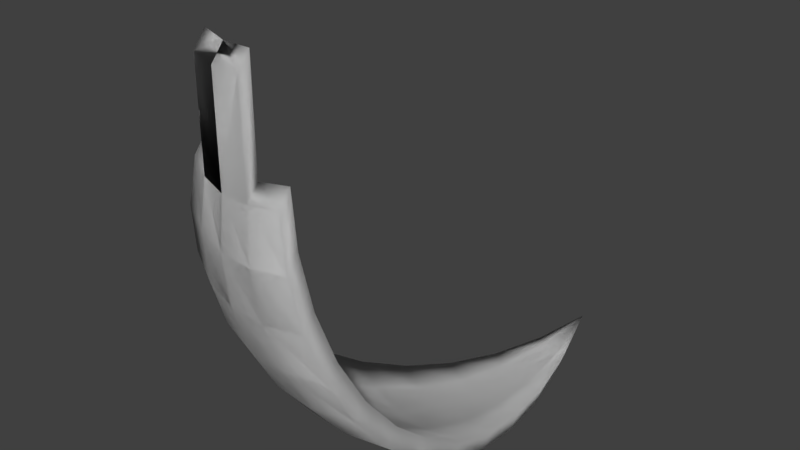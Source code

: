 # Source: roundleaf.blend  (saved by Blender 2.78.0; exported with 4.5.12 LTS)
import bpy
from mathutils import Matrix  # noqa: F401  (used for matrix-valued properties, if any)

bpy.ops.wm.read_factory_settings(use_empty=True)
scene = bpy.context.scene
scene.name = 'Scene'

# ---- collections
col_collection_1 = bpy.data.collections.new('Collection 1'); scene.collection.children.link(col_collection_1)

# ---- world
world_world = bpy.data.worlds.new('World'); scene.world = world_world
world_world.color = (0.05088, 0.05088, 0.05088)
world_world.use_sun_shadow = False
world_world.sun_shadow_jitter_overblur = 0.0
world_world.cycles.sampling_method = 'MANUAL'

# ---- meshes
me_sphere = bpy.data.meshes.new('Sphere')
me_sphere.from_pydata([(0.02958, 0.4783, 0.1366), (0.507, 1.072, -0.1607), (0.2189, 0.9496, -0.1447), (0.1466, 0.2107, 0.459), (0.6197, 0.6925, -0.04501), (-0.1772, 0.2781, 0.8676), (0.4278, 1.494, -0.09255), (0.5881, 0.3779, 0.1836), (0.3897, 0.1413, 1.074), (0.00502, 0.8563, -0.06363), (-0.1796, 0.457, 0.3153), (0.5973, 1.266, -0.1328), (0.45, 1.28, -0.153), (0.614, 1.071, -0.1404), (-0.04326, 0.2203, 0.6516), (0.08226, 0.6185, 0.01015), (0.497, 1.462, -0.09846), (0.2535, 0.1427, 1.049), (0.572, 1.455, -0.08818), (0.4854, 0.8786, -0.1366), (0.1748, 0.2966, 0.285), (0.1462, 0.7776, -0.08484), (0.3671, 0.262, 0.3012), (0.5241, 0.1749, 0.5106), (0.4829, 0.1257, 0.6958), (-0.2009, 0.3681, 0.4886), (0.2997, 0.7229, -0.0888), (0.5392, 1.631, -0.008277), (0.1175, 0.1671, 1.037), (0.2773, 0.116, 0.8559), (-0.1331, 0.2806, 1.059), (0.2535, 0.1427, 1.457), (0.3144, 1.341, -0.1414), (0.09887, 1.016, -0.1266), (0.4002, 1.091, -0.1697), (0.2528, 0.5577, 0.005747), (0.1174, 0.1447, 0.8424), (0.6216, 0.8772, -0.1108), (0.1175, 0.1671, 1.446), (0.3794, 1.305, -0.1511), (0.5597, 0.2601, 0.3377), (0.4595, 0.6941, -0.07535), (0.3049, 0.1275, 0.6621), (-0.01301, 0.2137, 1.449), (0.3992, 0.3798, 0.1478), (-0.009809, 0.3624, 0.2897), (0.2033, 1.18, -0.1529), (0.5236, 1.267, -0.1468), (0.3352, 0.1768, 0.4748), (0.6084, 0.524, 0.0544), (-0.0746, 0.7059, 0.03372), (0.2106, 0.4137, 0.132), (0.5345, 1.456, -0.0953), (-0.03441, 0.2753, 0.4636), (0.1273, 0.1594, 0.6472), (0.4304, 0.5257, 0.02069), (-0.2001, 0.3077, 0.6751), (0.2977, 1.128, -0.1671), (0.3494, 0.903, -0.148), (0.4609, 1.475, -0.09753), (0.4375, 0.1144, 0.8862), (-0.01301, 0.2137, 1.041), (-0.1369, 0.5711, 0.1617), (-0.03604, 0.1995, 0.8464), (0.2444, 0.0998, 0.9838), (0.2444, 0.0998, 1.392), (-0.02211, 0.1708, 0.9757), (-0.02211, 0.1708, 1.384), (0.1084, 0.1242, 1.381), (0.1084, 0.1242, 0.9723), (-0.04514, 0.1566, 0.7815), (0.1083, 0.1018, 0.7776), (0.5301, 1.588, -0.0731), (0.5629, 1.412, -0.153), (0.5254, 1.413, -0.1601), (0.4879, 1.419, -0.1633), (0.02049, 0.4354, 0.07181), (-0.146, 0.5282, 0.09683), (0.07316, 0.5756, -0.05468), (-0.0837, 0.663, -0.03111), (0.1371, 0.7347, -0.1497), (-0.004079, 0.8134, -0.1284), (0.2098, 0.9067, -0.2095), (0.08977, 0.9736, -0.1915), (0.2886, 1.085, -0.2319), (0.1942, 1.137, -0.2177), (-0.05236, 0.1774, 0.5867), (-0.2092, 0.2648, 0.6103), (0.3703, 1.262, -0.216), (0.3053, 1.298, -0.2062), (-0.1887, 0.4141, 0.2504), (-0.01891, 0.3195, 0.2249), (-0.04351, 0.2324, 0.3988), (-0.21, 0.3252, 0.4238), (0.4518, 1.432, -0.1624), (0.4187, 1.451, -0.1574), (-0.1863, 0.2352, 0.8028), (-0.1422, 0.2377, 0.9937), (0.5993, 0.4811, -0.01042), (0.4213, 0.4829, -0.04413), (0.6106, 0.6497, -0.1098), (0.4504, 0.6513, -0.1402), (0.3806, 0.09844, 1.01), (0.6125, 0.8343, -0.1756), (0.4763, 0.8357, -0.2014), (0.4284, 0.07149, 0.8214), (0.2682, 0.07309, 0.791), (0.6049, 1.028, -0.2053), (0.4979, 1.029, -0.2255), (0.4738, 0.08283, 0.631), (0.2958, 0.08461, 0.5973), (0.5882, 1.223, -0.1976), (0.5145, 1.224, -0.2116), (0.515, 0.132, 0.4458), (0.3261, 0.1339, 0.41), (0.3901, 0.337, 0.083), (0.579, 0.3351, 0.1188), (0.5506, 0.2172, 0.2728), (0.358, 0.2191, 0.2363), (0.4409, 1.237, -0.2178), (0.1375, 0.1678, 0.3941), (0.1657, 0.2537, 0.2202), (0.2015, 0.3708, 0.06714), (0.2437, 0.5148, -0.05907), (0.2906, 0.68, -0.1536), (0.3911, 1.048, -0.2345), (0.3403, 0.8601, -0.2129), (0.1182, 0.1165, 0.5823), (0.2535, 0.1427, 1.049), (0.2535, 0.1427, 1.457), (-0.01301, 0.2137, 1.041), (-0.01301, 0.2137, 1.449), (0.1175, 0.1671, 1.446), (0.1175, 0.1671, 1.037), (-0.03604, 0.1995, 0.8464), (0.1174, 0.1447, 0.8424), (0.5392, 1.631, -0.008277), (0.572, 1.455, -0.08818), (0.5345, 1.456, -0.0953), (0.497, 1.462, -0.09846), (0.02958, 0.4783, 0.1366), (-0.1369, 0.5711, 0.1617), (0.08226, 0.6185, 0.01015), (-0.0746, 0.7059, 0.03372), (0.1462, 0.7776, -0.08484), (0.00502, 0.8563, -0.06363), (0.2189, 0.9496, -0.1447), (0.09887, 1.016, -0.1266), (0.2977, 1.128, -0.1671), (0.2033, 1.18, -0.1529), (-0.04326, 0.2203, 0.6516), (-0.2001, 0.3077, 0.6751), (0.3794, 1.305, -0.1511), (0.3144, 1.341, -0.1414), (-0.1796, 0.457, 0.3153), (-0.009809, 0.3624, 0.2897), (-0.03441, 0.2753, 0.4636), (-0.2009, 0.3681, 0.4886), (0.4609, 1.475, -0.09753), (0.4278, 1.494, -0.09255), (-0.1772, 0.2781, 0.8676), (-0.1331, 0.2806, 1.059), (0.6084, 0.524, 0.0544), (0.4304, 0.5257, 0.02069), (0.6197, 0.6925, -0.04501), (0.4595, 0.6941, -0.07535), (0.3897, 0.1413, 1.074), (0.6216, 0.8772, -0.1108), (0.4854, 0.8786, -0.1366), (0.4375, 0.1144, 0.8862), (0.2773, 0.116, 0.8559), (0.614, 1.071, -0.1404), (0.507, 1.072, -0.1607), (0.4829, 0.1257, 0.6958), (0.3049, 0.1275, 0.6621), (0.5973, 1.266, -0.1328), (0.5236, 1.267, -0.1468), (0.5241, 0.1749, 0.5106), (0.3352, 0.1768, 0.4748), (0.3992, 0.3798, 0.1478), (0.5881, 0.3779, 0.1836), (0.5597, 0.2601, 0.3377), (0.3671, 0.262, 0.3012), (0.45, 1.28, -0.153), (0.1466, 0.2107, 0.459), (0.1748, 0.2966, 0.285), (0.2106, 0.4137, 0.132), (0.2528, 0.5577, 0.005747), (0.2997, 0.7229, -0.0888), (0.4002, 1.091, -0.1697), (0.3494, 0.903, -0.148), (0.1273, 0.1594, 0.6472), (0.2444, 0.0998, 0.9838), (0.2444, 0.0998, 1.392), (-0.02211, 0.1708, 0.9757), (-0.02211, 0.1708, 1.384), (0.1084, 0.1242, 1.381), (0.1084, 0.1242, 0.9723), (-0.04514, 0.1566, 0.7815), (0.1083, 0.1018, 0.7776), (0.5301, 1.588, -0.0731), (0.5629, 1.412, -0.153), (0.5254, 1.413, -0.1601), (0.4879, 1.419, -0.1633), (0.02049, 0.4354, 0.07181), (-0.146, 0.5282, 0.09683), (0.07316, 0.5756, -0.05468), (-0.0837, 0.663, -0.03111), (0.1371, 0.7347, -0.1497), (-0.004079, 0.8134, -0.1284), (0.2098, 0.9067, -0.2095), (0.08977, 0.9736, -0.1915), (0.2886, 1.085, -0.2319), (0.1942, 1.137, -0.2177), (-0.05236, 0.1774, 0.5867), (-0.2092, 0.2648, 0.6103), (0.3703, 1.262, -0.216), (0.3053, 1.298, -0.2062), (-0.1887, 0.4141, 0.2504), (-0.01891, 0.3195, 0.2249), (-0.04351, 0.2324, 0.3988), (-0.21, 0.3252, 0.4238), (0.4518, 1.432, -0.1624), (0.4187, 1.451, -0.1574), (-0.1863, 0.2352, 0.8028), (-0.1422, 0.2377, 0.9937), (0.5993, 0.4811, -0.01042), (0.4213, 0.4829, -0.04413), (0.6106, 0.6497, -0.1098), (0.4504, 0.6513, -0.1402), (0.3806, 0.09844, 1.01), (0.6125, 0.8343, -0.1756), (0.4763, 0.8357, -0.2014), (0.4284, 0.07149, 0.8214), (0.2682, 0.07309, 0.791), (0.6049, 1.028, -0.2053), (0.4979, 1.029, -0.2255), (0.4738, 0.08283, 0.631), (0.2958, 0.08461, 0.5973), (0.5882, 1.223, -0.1976), (0.5145, 1.224, -0.2116), (0.515, 0.132, 0.4458), (0.3261, 0.1339, 0.41), (0.3901, 0.337, 0.083), (0.579, 0.3351, 0.1188), (0.5506, 0.2172, 0.2728), (0.358, 0.2191, 0.2363), (0.4409, 1.237, -0.2178), (0.1375, 0.1678, 0.3941), (0.1657, 0.2537, 0.2202), (0.2015, 0.3708, 0.06714), (0.2437, 0.5148, -0.05907), (0.2906, 0.68, -0.1536), (0.3911, 1.048, -0.2345), (0.3403, 0.8601, -0.2129), (0.1182, 0.1165, 0.5823), (0.2535, 0.1427, 1.049), (0.2535, 0.1427, 1.457), (-0.01301, 0.2137, 1.041), (-0.01301, 0.2137, 1.449), (0.1175, 0.1671, 1.446), (0.1175, 0.1671, 1.037), (-0.03604, 0.1995, 0.8464), (0.1174, 0.1447, 0.8424), (0.5392, 1.631, -0.008277), (0.572, 1.455, -0.08818), (0.5345, 1.456, -0.0953), (0.497, 1.462, -0.09846), (0.02958, 0.4783, 0.1366), (-0.1369, 0.5711, 0.1617), (0.08226, 0.6185, 0.01015), (-0.0746, 0.7059, 0.03372), (0.1462, 0.7776, -0.08484), (0.00502, 0.8563, -0.06363), (0.2189, 0.9496, -0.1447), (0.09887, 1.016, -0.1266), (0.2977, 1.128, -0.1671), (0.2033, 1.18, -0.1529), (-0.04326, 0.2203, 0.6516), (-0.2001, 0.3077, 0.6751), (0.3794, 1.305, -0.1511), (0.3144, 1.341, -0.1414), (-0.1796, 0.457, 0.3153), (-0.009809, 0.3624, 0.2897), (-0.03441, 0.2753, 0.4636), (-0.2009, 0.3681, 0.4886), (0.4609, 1.475, -0.09753), (0.4278, 1.494, -0.09255), (-0.1772, 0.2781, 0.8676), (-0.1331, 0.2806, 1.059), (0.6084, 0.524, 0.0544), (0.4304, 0.5257, 0.02069), (0.6197, 0.6925, -0.04501), (0.4595, 0.6941, -0.07535), (0.3897, 0.1413, 1.074), (0.6216, 0.8772, -0.1108), (0.4854, 0.8786, -0.1366), (0.4375, 0.1144, 0.8862), (0.2773, 0.116, 0.8559), (0.614, 1.071, -0.1404), (0.507, 1.072, -0.1607), (0.4829, 0.1257, 0.6958), (0.3049, 0.1275, 0.6621), (0.5973, 1.266, -0.1328), (0.5236, 1.267, -0.1468), (0.5241, 0.1749, 0.5106), (0.3352, 0.1768, 0.4748), (0.3992, 0.3798, 0.1478), (0.5881, 0.3779, 0.1836), (0.5597, 0.2601, 0.3377), (0.3671, 0.262, 0.3012), (0.45, 1.28, -0.153), (0.1466, 0.2107, 0.459), (0.1748, 0.2966, 0.285), (0.2106, 0.4137, 0.132), (0.2528, 0.5577, 0.005747), (0.2997, 0.7229, -0.0888), (0.4002, 1.091, -0.1697), (0.3494, 0.903, -0.148), (0.1273, 0.1594, 0.6472), (0.2444, 0.0998, 0.9838), (0.2444, 0.0998, 1.392), (-0.02211, 0.1708, 0.9757), (-0.02211, 0.1708, 1.384), (0.1084, 0.1242, 1.381), (0.1084, 0.1242, 0.9723), (-0.04514, 0.1566, 0.7815), (0.1083, 0.1018, 0.7776), (0.5301, 1.588, -0.0731), (0.5629, 1.412, -0.153), (0.5254, 1.413, -0.1601), (0.4879, 1.419, -0.1633), (0.02049, 0.4354, 0.07181), (-0.146, 0.5282, 0.09683), (0.07316, 0.5756, -0.05468), (-0.0837, 0.663, -0.03111), (0.1371, 0.7347, -0.1497), (-0.004079, 0.8134, -0.1284), (0.2098, 0.9067, -0.2095), (0.08977, 0.9736, -0.1915), (0.2886, 1.085, -0.2319), (0.1942, 1.137, -0.2177), (-0.05236, 0.1774, 0.5867), (-0.2092, 0.2648, 0.6103), (0.3703, 1.262, -0.216), (0.3053, 1.298, -0.2062), (-0.1887, 0.4141, 0.2504), (-0.01891, 0.3195, 0.2249), (-0.04351, 0.2324, 0.3988), (-0.21, 0.3252, 0.4238), (0.4518, 1.432, -0.1624), (0.4187, 1.451, -0.1574), (-0.1863, 0.2352, 0.8028), (-0.1422, 0.2377, 0.9937), (0.5993, 0.4811, -0.01042), (0.4213, 0.4829, -0.04413), (0.6106, 0.6497, -0.1098), (0.4504, 0.6513, -0.1402), (0.3806, 0.09844, 1.01), (0.6125, 0.8343, -0.1756), (0.4763, 0.8357, -0.2014), (0.4284, 0.07149, 0.8214), (0.2682, 0.07309, 0.791), (0.6049, 1.028, -0.2053), (0.4979, 1.029, -0.2255), (0.4738, 0.08283, 0.631), (0.2958, 0.08461, 0.5973), (0.5882, 1.223, -0.1976), (0.5145, 1.224, -0.2116), (0.515, 0.132, 0.4458), (0.3261, 0.1339, 0.41), (0.3901, 0.337, 0.083), (0.579, 0.3351, 0.1188), (0.5506, 0.2172, 0.2728), (0.358, 0.2191, 0.2363), (0.4409, 1.237, -0.2178), (0.1375, 0.1678, 0.3941), (0.1657, 0.2537, 0.2202), (0.2015, 0.3708, 0.06714), (0.2437, 0.5148, -0.05907), (0.2906, 0.68, -0.1536), (0.3911, 1.048, -0.2345), (0.3403, 0.8601, -0.2129), (0.1182, 0.1165, 0.5823), (0.2535, 0.1427, 1.049), (0.2535, 0.1427, 1.457), (-0.01301, 0.2137, 1.041), (-0.01301, 0.2137, 1.449), (0.1175, 0.1671, 1.446), (0.1175, 0.1671, 1.037), (-0.03604, 0.1995, 0.8464), (0.1174, 0.1447, 0.8424), (0.5392, 1.631, -0.008277), (0.572, 1.455, -0.08818), (0.5345, 1.456, -0.0953), (0.497, 1.462, -0.09846), (0.02958, 0.4783, 0.1366), (-0.1369, 0.5711, 0.1617), (0.08226, 0.6185, 0.01015), (-0.0746, 0.7059, 0.03372), (0.1462, 0.7776, -0.08484), (0.00502, 0.8563, -0.06363), (0.2189, 0.9496, -0.1447), (0.09887, 1.016, -0.1266), (0.2977, 1.128, -0.1671), (0.2033, 1.18, -0.1529), (-0.04326, 0.2203, 0.6516), (-0.2001, 0.3077, 0.6751), (0.3794, 1.305, -0.1511), (0.3144, 1.341, -0.1414), (-0.1796, 0.457, 0.3153), (-0.009809, 0.3624, 0.2897), (-0.03441, 0.2753, 0.4636), (-0.2009, 0.3681, 0.4886), (0.4609, 1.475, -0.09753), (0.4278, 1.494, -0.09255), (-0.1772, 0.2781, 0.8676), (-0.1331, 0.2806, 1.059), (0.6084, 0.524, 0.0544), (0.4304, 0.5257, 0.02069), (0.6197, 0.6925, -0.04501), (0.4595, 0.6941, -0.07535), (0.3897, 0.1413, 1.074), (0.6216, 0.8772, -0.1108), (0.4854, 0.8786, -0.1366), (0.4375, 0.1144, 0.8862), (0.2773, 0.116, 0.8559), (0.614, 1.071, -0.1404), (0.507, 1.072, -0.1607), (0.4829, 0.1257, 0.6958), (0.3049, 0.1275, 0.6621), (0.5973, 1.266, -0.1328), (0.5236, 1.267, -0.1468), (0.5241, 0.1749, 0.5106), (0.3352, 0.1768, 0.4748), (0.3992, 0.3798, 0.1478), (0.5881, 0.3779, 0.1836), (0.5597, 0.2601, 0.3377), (0.3671, 0.262, 0.3012), (0.45, 1.28, -0.153), (0.1466, 0.2107, 0.459), (0.1748, 0.2966, 0.285), (0.2106, 0.4137, 0.132), (0.2528, 0.5577, 0.005747), (0.2997, 0.7229, -0.0888), (0.4002, 1.091, -0.1697), (0.3494, 0.903, -0.148), (0.1273, 0.1594, 0.6472), (0.2444, 0.0998, 0.9838), (0.2444, 0.0998, 1.392), (-0.02211, 0.1708, 0.9757), (-0.02211, 0.1708, 1.384), (0.1084, 0.1242, 1.381), (0.1084, 0.1242, 0.9723), (-0.04514, 0.1566, 0.7815), (0.1083, 0.1018, 0.7776), (0.5301, 1.588, -0.0731), (0.5629, 1.412, -0.153), (0.5254, 1.413, -0.1601), (0.4879, 1.419, -0.1633), (0.02049, 0.4354, 0.07181), (-0.146, 0.5282, 0.09683), (0.07316, 0.5756, -0.05468), (-0.0837, 0.663, -0.03111), (0.1371, 0.7347, -0.1497), (-0.004079, 0.8134, -0.1284), (0.2098, 0.9067, -0.2095), (0.08977, 0.9736, -0.1915), (0.2886, 1.085, -0.2319), (0.1942, 1.137, -0.2177), (-0.05236, 0.1774, 0.5867), (-0.2092, 0.2648, 0.6103), (0.3703, 1.262, -0.216), (0.3053, 1.298, -0.2062), (-0.1887, 0.4141, 0.2504), (-0.01891, 0.3195, 0.2249), (-0.04351, 0.2324, 0.3988), (-0.21, 0.3252, 0.4238), (0.4518, 1.432, -0.1624), (0.4187, 1.451, -0.1574), (-0.1863, 0.2352, 0.8028), (-0.1422, 0.2377, 0.9937), (0.5993, 0.4811, -0.01042), (0.4213, 0.4829, -0.04413), (0.6106, 0.6497, -0.1098), (0.4504, 0.6513, -0.1402), (0.3806, 0.09844, 1.01), (0.6125, 0.8343, -0.1756), (0.4763, 0.8357, -0.2014), (0.4284, 0.07149, 0.8214), (0.2682, 0.07309, 0.791), (0.6049, 1.028, -0.2053), (0.4979, 1.029, -0.2255), (0.4738, 0.08283, 0.631), (0.2958, 0.08461, 0.5973), (0.5882, 1.223, -0.1976), (0.5145, 1.224, -0.2116), (0.515, 0.132, 0.4458), (0.3261, 0.1339, 0.41), (0.3901, 0.337, 0.083), (0.579, 0.3351, 0.1188), (0.5506, 0.2172, 0.2728), (0.358, 0.2191, 0.2363), (0.4409, 1.237, -0.2178), (0.1375, 0.1678, 0.3941), (0.1657, 0.2537, 0.2202), (0.2015, 0.3708, 0.06714), (0.2437, 0.5148, -0.05907), (0.2906, 0.68, -0.1536), (0.3911, 1.048, -0.2345), (0.3403, 0.8601, -0.2129), (0.1182, 0.1165, 0.5823), (0.2535, 0.1427, 1.049), (0.2535, 0.1427, 1.457), (-0.01301, 0.2137, 1.041), (-0.01301, 0.2137, 1.449), (0.1175, 0.1671, 1.446), (0.1175, 0.1671, 1.037), (-0.03604, 0.1995, 0.8464), (0.1174, 0.1447, 0.8424), (0.5392, 1.631, -0.008277), (0.572, 1.455, -0.08818), (0.5345, 1.456, -0.0953), (0.497, 1.462, -0.09846), (0.02958, 0.4783, 0.1366), (-0.1369, 0.5711, 0.1617), (0.08226, 0.6185, 0.01015), (-0.0746, 0.7059, 0.03372), (0.1462, 0.7776, -0.08484), (0.00502, 0.8563, -0.06363), (0.2189, 0.9496, -0.1447), (0.09887, 1.016, -0.1266), (0.2977, 1.128, -0.1671), (0.2033, 1.18, -0.1529), (-0.04326, 0.2203, 0.6516), (-0.2001, 0.3077, 0.6751), (0.3794, 1.305, -0.1511), (0.3144, 1.341, -0.1414), (-0.1796, 0.457, 0.3153), (-0.009809, 0.3624, 0.2897), (-0.03441, 0.2753, 0.4636), (-0.2009, 0.3681, 0.4886), (0.4609, 1.475, -0.09753), (0.4278, 1.494, -0.09255), (-0.1772, 0.2781, 0.8676), (-0.1331, 0.2806, 1.059), (0.6084, 0.524, 0.0544), (0.4304, 0.5257, 0.02069), (0.6197, 0.6925, -0.04501), (0.4595, 0.6941, -0.07535), (0.3897, 0.1413, 1.074), (0.6216, 0.8772, -0.1108), (0.4854, 0.8786, -0.1366), (0.4375, 0.1144, 0.8862), (0.2773, 0.116, 0.8559), (0.614, 1.071, -0.1404), (0.507, 1.072, -0.1607), (0.4829, 0.1257, 0.6958), (0.3049, 0.1275, 0.6621), (0.5973, 1.266, -0.1328), (0.5236, 1.267, -0.1468), (0.5241, 0.1749, 0.5106), (0.3352, 0.1768, 0.4748), (0.3992, 0.3798, 0.1478), (0.5881, 0.3779, 0.1836), (0.5597, 0.2601, 0.3377), (0.3671, 0.262, 0.3012), (0.45, 1.28, -0.153), (0.1466, 0.2107, 0.459), (0.1748, 0.2966, 0.285), (0.2106, 0.4137, 0.132), (0.2528, 0.5577, 0.005747), (0.2997, 0.7229, -0.0888), (0.4002, 1.091, -0.1697), (0.3494, 0.903, -0.148), (0.1273, 0.1594, 0.6472), (0.2444, 0.0998, 0.9838), (0.2444, 0.0998, 1.392), (-0.02211, 0.1708, 0.9757), (-0.02211, 0.1708, 1.384), (0.1084, 0.1242, 1.381), (0.1084, 0.1242, 0.9723), (-0.04514, 0.1566, 0.7815), (0.1083, 0.1018, 0.7776), (0.5301, 1.588, -0.0731), (0.5629, 1.412, -0.153), (0.5254, 1.413, -0.1601), (0.4879, 1.419, -0.1633), (0.02049, 0.4354, 0.07181), (-0.146, 0.5282, 0.09683), (0.07316, 0.5756, -0.05468), (-0.0837, 0.663, -0.03111), (0.1371, 0.7347, -0.1497), (-0.004079, 0.8134, -0.1284), (0.2098, 0.9067, -0.2095), (0.08977, 0.9736, -0.1915), (0.2886, 1.085, -0.2319), (0.1942, 1.137, -0.2177), (-0.05236, 0.1774, 0.5867), (-0.2092, 0.2648, 0.6103), (0.3703, 1.262, -0.216), (0.3053, 1.298, -0.2062), (-0.1887, 0.4141, 0.2504), (-0.01891, 0.3195, 0.2249), (-0.04351, 0.2324, 0.3988), (-0.21, 0.3252, 0.4238), (0.4518, 1.432, -0.1624), (0.4187, 1.451, -0.1574), (-0.1863, 0.2352, 0.8028), (-0.1422, 0.2377, 0.9937), (0.5993, 0.4811, -0.01042), (0.4213, 0.4829, -0.04413), (0.6106, 0.6497, -0.1098), (0.4504, 0.6513, -0.1402), (0.3806, 0.09844, 1.01), (0.6125, 0.8343, -0.1756), (0.4763, 0.8357, -0.2014), (0.4284, 0.07149, 0.8214), (0.2682, 0.07309, 0.791), (0.6049, 1.028, -0.2053), (0.4979, 1.029, -0.2255), (0.4738, 0.08283, 0.631), (0.2958, 0.08461, 0.5973), (0.5882, 1.223, -0.1976), (0.5145, 1.224, -0.2116), (0.515, 0.132, 0.4458), (0.3261, 0.1339, 0.41), (0.3901, 0.337, 0.083), (0.579, 0.3351, 0.1188), (0.5506, 0.2172, 0.2728), (0.358, 0.2191, 0.2363), (0.4409, 1.237, -0.2178), (0.1375, 0.1678, 0.3941), (0.1657, 0.2537, 0.2202), (0.2015, 0.3708, 0.06714), (0.2437, 0.5148, -0.05907), (0.2906, 0.68, -0.1536), (0.3911, 1.048, -0.2345), (0.3403, 0.8601, -0.2129), (0.1182, 0.1165, 0.5823), (0.2535, 0.1427, 1.049), (0.2535, 0.1427, 1.457), (-0.01301, 0.2137, 1.041), (-0.01301, 0.2137, 1.449), (0.1175, 0.1671, 1.446), (0.1175, 0.1671, 1.037), (-0.03604, 0.1995, 0.8464), (0.1174, 0.1447, 0.8424), (0.5392, 1.631, -0.008277), (0.572, 1.455, -0.08818), (0.5345, 1.456, -0.0953), (0.497, 1.462, -0.09846), (0.02958, 0.4783, 0.1366), (-0.1369, 0.5711, 0.1617), (0.08226, 0.6185, 0.01015), (-0.0746, 0.7059, 0.03372), (0.1462, 0.7776, -0.08484), (0.00502, 0.8563, -0.06363), (0.2189, 0.9496, -0.1447), (0.09887, 1.016, -0.1266), (0.2977, 1.128, -0.1671), (0.2033, 1.18, -0.1529), (-0.04326, 0.2203, 0.6516), (-0.2001, 0.3077, 0.6751), (0.3794, 1.305, -0.1511), (0.3144, 1.341, -0.1414), (-0.1796, 0.457, 0.3153), (-0.009809, 0.3624, 0.2897), (-0.03441, 0.2753, 0.4636), (-0.2009, 0.3681, 0.4886), (0.4609, 1.475, -0.09753), (0.4278, 1.494, -0.09255), (-0.1772, 0.2781, 0.8676), (-0.1331, 0.2806, 1.059), (0.6084, 0.524, 0.0544), (0.4304, 0.5257, 0.02069), (0.6197, 0.6925, -0.04501), (0.4595, 0.6941, -0.07535), (0.3897, 0.1413, 1.074), (0.6216, 0.8772, -0.1108), (0.4854, 0.8786, -0.1366), (0.4375, 0.1144, 0.8862), (0.2773, 0.116, 0.8559), (0.614, 1.071, -0.1404), (0.507, 1.072, -0.1607), (0.4829, 0.1257, 0.6958), (0.3049, 0.1275, 0.6621), (0.5973, 1.266, -0.1328), (0.5236, 1.267, -0.1468), (0.5241, 0.1749, 0.5106), (0.3352, 0.1768, 0.4748), (0.3992, 0.3798, 0.1478), (0.5881, 0.3779, 0.1836), (0.5597, 0.2601, 0.3377), (0.3671, 0.262, 0.3012), (0.45, 1.28, -0.153), (0.1466, 0.2107, 0.459), (0.1748, 0.2966, 0.285), (0.2106, 0.4137, 0.132), (0.2528, 0.5577, 0.005747), (0.2997, 0.7229, -0.0888), (0.4002, 1.091, -0.1697), (0.3494, 0.903, -0.148), (0.1273, 0.1594, 0.6472), (0.2444, 0.0998, 0.9838), (0.2444, 0.0998, 1.392), (-0.02211, 0.1708, 0.9757), (-0.02211, 0.1708, 1.384), (0.1084, 0.1242, 1.381), (0.1084, 0.1242, 0.9723), (-0.04514, 0.1566, 0.7815), (0.1083, 0.1018, 0.7776), (0.5301, 1.588, -0.0731), (0.5629, 1.412, -0.153), (0.5254, 1.413, -0.1601), (0.4879, 1.419, -0.1633), (0.02049, 0.4354, 0.07181), (-0.146, 0.5282, 0.09683), (0.07316, 0.5756, -0.05468), (-0.0837, 0.663, -0.03111), (0.1371, 0.7347, -0.1497), (-0.004079, 0.8134, -0.1284), (0.2098, 0.9067, -0.2095), (0.08977, 0.9736, -0.1915), (0.2886, 1.085, -0.2319), (0.1942, 1.137, -0.2177), (-0.05236, 0.1774, 0.5867), (-0.2092, 0.2648, 0.6103), (0.3703, 1.262, -0.216), (0.3053, 1.298, -0.2062), (-0.1887, 0.4141, 0.2504), (-0.01891, 0.3195, 0.2249), (-0.04351, 0.2324, 0.3988), (-0.21, 0.3252, 0.4238), (0.4518, 1.432, -0.1624), (0.4187, 1.451, -0.1574), (-0.1863, 0.2352, 0.8028), (-0.1422, 0.2377, 0.9937), (0.5993, 0.4811, -0.01042), (0.4213, 0.4829, -0.04413), (0.6106, 0.6497, -0.1098), (0.4504, 0.6513, -0.1402), (0.3806, 0.09844, 1.01), (0.6125, 0.8343, -0.1756), (0.4763, 0.8357, -0.2014), (0.4284, 0.07149, 0.8214), (0.2682, 0.07309, 0.791), (0.6049, 1.028, -0.2053), (0.4979, 1.029, -0.2255), (0.4738, 0.08283, 0.631), (0.2958, 0.08461, 0.5973), (0.5882, 1.223, -0.1976), (0.5145, 1.224, -0.2116), (0.515, 0.132, 0.4458), (0.3261, 0.1339, 0.41), (0.3901, 0.337, 0.083), (0.579, 0.3351, 0.1188), (0.5506, 0.2172, 0.2728), (0.358, 0.2191, 0.2363), (0.4409, 1.237, -0.2178), (0.1375, 0.1678, 0.3941), (0.1657, 0.2537, 0.2202), (0.2015, 0.3708, 0.06714), (0.2437, 0.5148, -0.05907), (0.2906, 0.68, -0.1536), (0.3911, 1.048, -0.2345), (0.3403, 0.8601, -0.2129), (0.1182, 0.1165, 0.5823), (0.2535, 0.1427, 1.049), (0.2535, 0.1427, 1.457), (-0.01301, 0.2137, 1.041), (-0.01301, 0.2137, 1.449), (0.1175, 0.1671, 1.446), (0.1175, 0.1671, 1.037), (-0.03604, 0.1995, 0.8464), (0.1174, 0.1447, 0.8424), (0.5392, 1.631, -0.008277), (0.572, 1.455, -0.08818), (0.5345, 1.456, -0.0953), (0.497, 1.462, -0.09846), (0.02958, 0.4783, 0.1366), (-0.1369, 0.5711, 0.1617), (0.08226, 0.6185, 0.01015), (-0.0746, 0.7059, 0.03372), (0.1462, 0.7776, -0.08484), (0.00502, 0.8563, -0.06363), (0.2189, 0.9496, -0.1447), (0.09887, 1.016, -0.1266), (0.2977, 1.128, -0.1671), (0.2033, 1.18, -0.1529), (-0.04326, 0.2203, 0.6516), (-0.2001, 0.3077, 0.6751), (0.3794, 1.305, -0.1511), (0.3144, 1.341, -0.1414), (-0.1796, 0.457, 0.3153), (-0.009809, 0.3624, 0.2897), (-0.03441, 0.2753, 0.4636), (-0.2009, 0.3681, 0.4886), (0.4609, 1.475, -0.09753), (0.4278, 1.494, -0.09255), (-0.1772, 0.2781, 0.8676), (-0.1331, 0.2806, 1.059), (0.6084, 0.524, 0.0544), (0.4304, 0.5257, 0.02069), (0.6197, 0.6925, -0.04501), (0.4595, 0.6941, -0.07535), (0.3897, 0.1413, 1.074), (0.6216, 0.8772, -0.1108), (0.4854, 0.8786, -0.1366), (0.4375, 0.1144, 0.8862), (0.2773, 0.116, 0.8559), (0.614, 1.071, -0.1404), (0.507, 1.072, -0.1607), (0.4829, 0.1257, 0.6958), (0.3049, 0.1275, 0.6621), (0.5973, 1.266, -0.1328), (0.5236, 1.267, -0.1468), (0.5241, 0.1749, 0.5106), (0.3352, 0.1768, 0.4748), (0.3992, 0.3798, 0.1478), (0.5881, 0.3779, 0.1836), (0.5597, 0.2601, 0.3377), (0.3671, 0.262, 0.3012), (0.45, 1.28, -0.153), (0.1466, 0.2107, 0.459), (0.1748, 0.2966, 0.285), (0.2106, 0.4137, 0.132), (0.2528, 0.5577, 0.005747), (0.2997, 0.7229, -0.0888), (0.4002, 1.091, -0.1697), (0.3494, 0.903, -0.148), (0.1273, 0.1594, 0.6472), (0.2444, 0.0998, 0.9838), (0.2444, 0.0998, 1.392), (-0.02211, 0.1708, 0.9757), (-0.02211, 0.1708, 1.384), (0.1084, 0.1242, 1.381), (0.1084, 0.1242, 0.9723), (-0.04514, 0.1566, 0.7815), (0.1083, 0.1018, 0.7776), (0.5301, 1.588, -0.0731), (0.5629, 1.412, -0.153), (0.5254, 1.413, -0.1601), (0.4879, 1.419, -0.1633), (0.02049, 0.4354, 0.07181), (-0.146, 0.5282, 0.09683), (0.07316, 0.5756, -0.05468), (-0.0837, 0.663, -0.03111), (0.1371, 0.7347, -0.1497), (-0.004079, 0.8134, -0.1284), (0.2098, 0.9067, -0.2095), (0.08977, 0.9736, -0.1915), (0.2886, 1.085, -0.2319), (0.1942, 1.137, -0.2177), (-0.05236, 0.1774, 0.5867), (-0.2092, 0.2648, 0.6103), (0.3703, 1.262, -0.216), (0.3053, 1.298, -0.2062), (-0.1887, 0.4141, 0.2504), (-0.01891, 0.3195, 0.2249), (-0.04351, 0.2324, 0.3988), (-0.21, 0.3252, 0.4238), (0.4518, 1.432, -0.1624), (0.4187, 1.451, -0.1574), (-0.1863, 0.2352, 0.8028), (-0.1422, 0.2377, 0.9937), (0.5993, 0.4811, -0.01042), (0.4213, 0.4829, -0.04413), (0.6106, 0.6497, -0.1098), (0.4504, 0.6513, -0.1402), (0.3806, 0.09844, 1.01), (0.6125, 0.8343, -0.1756), (0.4763, 0.8357, -0.2014), (0.4284, 0.07149, 0.8214), (0.2682, 0.07309, 0.791), (0.6049, 1.028, -0.2053), (0.4979, 1.029, -0.2255), (0.4738, 0.08283, 0.631), (0.2958, 0.08461, 0.5973), (0.5882, 1.223, -0.1976), (0.5145, 1.224, -0.2116), (0.515, 0.132, 0.4458), (0.3261, 0.1339, 0.41), (0.3901, 0.337, 0.083), (0.579, 0.3351, 0.1188), (0.5506, 0.2172, 0.2728), (0.358, 0.2191, 0.2363), (0.4409, 1.237, -0.2178), (0.1375, 0.1678, 0.3941), (0.1657, 0.2537, 0.2202), (0.2015, 0.3708, 0.06714), (0.2437, 0.5148, -0.05907), (0.2906, 0.68, -0.1536), (0.3911, 1.048, -0.2345), (0.3403, 0.8601, -0.2129), (0.1182, 0.1165, 0.5823), (0.2535, 0.1427, 1.049), (0.2535, 0.1427, 1.457), (-0.01301, 0.2137, 1.041), (-0.01301, 0.2137, 1.449), (0.1175, 0.1671, 1.446), (0.1175, 0.1671, 1.037), (-0.03604, 0.1995, 0.8464), (0.1174, 0.1447, 0.8424), (0.5392, 1.631, -0.008277), (0.572, 1.455, -0.08818), (0.5345, 1.456, -0.0953), (0.497, 1.462, -0.09846), (0.02958, 0.4783, 0.1366), (-0.1369, 0.5711, 0.1617), (0.08226, 0.6185, 0.01015), (-0.0746, 0.7059, 0.03372), (0.1462, 0.7776, -0.08484), (0.00502, 0.8563, -0.06363), (0.2189, 0.9496, -0.1447), (0.09887, 1.016, -0.1266), (0.2977, 1.128, -0.1671), (0.2033, 1.18, -0.1529), (-0.04326, 0.2203, 0.6516), (-0.2001, 0.3077, 0.6751), (0.3794, 1.305, -0.1511), (0.3144, 1.341, -0.1414), (-0.1796, 0.457, 0.3153), (-0.009809, 0.3624, 0.2897), (-0.03441, 0.2753, 0.4636), (-0.2009, 0.3681, 0.4886), (0.4609, 1.475, -0.09753), (0.4278, 1.494, -0.09255), (-0.1772, 0.2781, 0.8676), (-0.1331, 0.2806, 1.059), (0.6084, 0.524, 0.0544), (0.4304, 0.5257, 0.02069), (0.6197, 0.6925, -0.04501), (0.4595, 0.6941, -0.07535), (0.3897, 0.1413, 1.074), (0.6216, 0.8772, -0.1108), (0.4854, 0.8786, -0.1366), (0.4375, 0.1144, 0.8862), (0.2773, 0.116, 0.8559), (0.614, 1.071, -0.1404), (0.507, 1.072, -0.1607), (0.4829, 0.1257, 0.6958), (0.3049, 0.1275, 0.6621), (0.5973, 1.266, -0.1328), (0.5236, 1.267, -0.1468), (0.5241, 0.1749, 0.5106), (0.3352, 0.1768, 0.4748), (0.3992, 0.3798, 0.1478), (0.5881, 0.3779, 0.1836), (0.5597, 0.2601, 0.3377), (0.3671, 0.262, 0.3012), (0.45, 1.28, -0.153), (0.1466, 0.2107, 0.459), (0.1748, 0.2966, 0.285), (0.2106, 0.4137, 0.132), (0.2528, 0.5577, 0.005747), (0.2997, 0.7229, -0.0888), (0.4002, 1.091, -0.1697), (0.3494, 0.903, -0.148), (0.1273, 0.1594, 0.6472), (0.2444, 0.0998, 0.9838), (0.2444, 0.0998, 1.392), (-0.02211, 0.1708, 0.9757), (-0.02211, 0.1708, 1.384), (0.1084, 0.1242, 1.381), (0.1084, 0.1242, 0.9723), (-0.04514, 0.1566, 0.7815), (0.1083, 0.1018, 0.7776), (0.5301, 1.588, -0.0731), (0.5629, 1.412, -0.153), (0.5254, 1.413, -0.1601), (0.4879, 1.419, -0.1633), (0.02049, 0.4354, 0.07181), (-0.146, 0.5282, 0.09683), (0.07316, 0.5756, -0.05468), (-0.0837, 0.663, -0.03111), (0.1371, 0.7347, -0.1497), (-0.004079, 0.8134, -0.1284), (0.2098, 0.9067, -0.2095), (0.08977, 0.9736, -0.1915), (0.2886, 1.085, -0.2319), (0.1942, 1.137, -0.2177), (-0.05236, 0.1774, 0.5867), (-0.2092, 0.2648, 0.6103), (0.3703, 1.262, -0.216), (0.3053, 1.298, -0.2062), (-0.1887, 0.4141, 0.2504), (-0.01891, 0.3195, 0.2249), (-0.04351, 0.2324, 0.3988), (-0.21, 0.3252, 0.4238), (0.4518, 1.432, -0.1624), (0.4187, 1.451, -0.1574), (-0.1863, 0.2352, 0.8028), (-0.1422, 0.2377, 0.9937), (0.5993, 0.4811, -0.01042), (0.4213, 0.4829, -0.04413), (0.6106, 0.6497, -0.1098), (0.4504, 0.6513, -0.1402), (0.3806, 0.09844, 1.01), (0.6125, 0.8343, -0.1756), (0.4763, 0.8357, -0.2014), (0.4284, 0.07149, 0.8214), (0.2682, 0.07309, 0.791), (0.6049, 1.028, -0.2053), (0.4979, 1.029, -0.2255), (0.4738, 0.08283, 0.631), (0.2958, 0.08461, 0.5973), (0.5882, 1.223, -0.1976), (0.5145, 1.224, -0.2116), (0.515, 0.132, 0.4458), (0.3261, 0.1339, 0.41), (0.3901, 0.337, 0.083), (0.579, 0.3351, 0.1188), (0.5506, 0.2172, 0.2728), (0.358, 0.2191, 0.2363), (0.4409, 1.237, -0.2178), (0.1375, 0.1678, 0.3941), (0.1657, 0.2537, 0.2202), (0.2015, 0.3708, 0.06714), (0.2437, 0.5148, -0.05907), (0.2906, 0.68, -0.1536), (0.3911, 1.048, -0.2345), (0.3403, 0.8601, -0.2129), (0.1182, 0.1165, 0.5823), (0.2535, 0.1427, 1.049), (0.2535, 0.1427, 1.457), (-0.01301, 0.2137, 1.041), (-0.01301, 0.2137, 1.449), (0.1175, 0.1671, 1.446), (0.1175, 0.1671, 1.037), (-0.03604, 0.1995, 0.8464), (0.1174, 0.1447, 0.8424), (0.5392, 1.631, -0.008277), (0.572, 1.455, -0.08818), (0.5345, 1.456, -0.0953), (0.497, 1.462, -0.09846), (0.02958, 0.4783, 0.1366), (-0.1369, 0.5711, 0.1617), (0.08226, 0.6185, 0.01015), (-0.0746, 0.7059, 0.03372), (0.1462, 0.7776, -0.08484), (0.00502, 0.8563, -0.06363), (0.2189, 0.9496, -0.1447), (0.09887, 1.016, -0.1266), (0.2977, 1.128, -0.1671), (0.2033, 1.18, -0.1529), (-0.04326, 0.2203, 0.6516), (-0.2001, 0.3077, 0.6751), (0.3794, 1.305, -0.1511), (0.3144, 1.341, -0.1414), (-0.1796, 0.457, 0.3153), (-0.009809, 0.3624, 0.2897), (-0.03441, 0.2753, 0.4636), (-0.2009, 0.3681, 0.4886), (0.4609, 1.475, -0.09753), (0.4278, 1.494, -0.09255), (-0.1772, 0.2781, 0.8676), (-0.1331, 0.2806, 1.059), (0.6084, 0.524, 0.0544), (0.4304, 0.5257, 0.02069), (0.6197, 0.6925, -0.04501), (0.4595, 0.6941, -0.07535), (0.3897, 0.1413, 1.074), (0.6216, 0.8772, -0.1108), (0.4854, 0.8786, -0.1366), (0.4375, 0.1144, 0.8862), (0.2773, 0.116, 0.8559), (0.614, 1.071, -0.1404), (0.507, 1.072, -0.1607), (0.4829, 0.1257, 0.6958), (0.3049, 0.1275, 0.6621), (0.5973, 1.266, -0.1328), (0.5236, 1.267, -0.1468), (0.5241, 0.1749, 0.5106), (0.3352, 0.1768, 0.4748), (0.3992, 0.3798, 0.1478), (0.5881, 0.3779, 0.1836), (0.5597, 0.2601, 0.3377), (0.3671, 0.262, 0.3012), (0.45, 1.28, -0.153), (0.1466, 0.2107, 0.459), (0.1748, 0.2966, 0.285), (0.2106, 0.4137, 0.132), (0.2528, 0.5577, 0.005747), (0.2997, 0.7229, -0.0888), (0.4002, 1.091, -0.1697), (0.3494, 0.903, -0.148), (0.1273, 0.1594, 0.6472), (0.2444, 0.0998, 0.9838), (0.2444, 0.0998, 1.392), (-0.02211, 0.1708, 0.9757), (-0.02211, 0.1708, 1.384), (0.1084, 0.1242, 1.381), (0.1084, 0.1242, 0.9723), (-0.04514, 0.1566, 0.7815), (0.1083, 0.1018, 0.7776), (0.5301, 1.588, -0.0731), (0.5629, 1.412, -0.153), (0.5254, 1.413, -0.1601), (0.4879, 1.419, -0.1633), (0.02049, 0.4354, 0.07181), (-0.146, 0.5282, 0.09683), (0.07316, 0.5756, -0.05468), (-0.0837, 0.663, -0.03111), (0.1371, 0.7347, -0.1497), (-0.004079, 0.8134, -0.1284), (0.2098, 0.9067, -0.2095), (0.08977, 0.9736, -0.1915), (0.2886, 1.085, -0.2319), (0.1942, 1.137, -0.2177), (-0.05236, 0.1774, 0.5867), (-0.2092, 0.2648, 0.6103), (0.3703, 1.262, -0.216), (0.3053, 1.298, -0.2062), (-0.1887, 0.4141, 0.2504), (-0.01891, 0.3195, 0.2249), (-0.04351, 0.2324, 0.3988), (-0.21, 0.3252, 0.4238), (0.4518, 1.432, -0.1624), (0.4187, 1.451, -0.1574), (-0.1863, 0.2352, 0.8028), (-0.1422, 0.2377, 0.9937), (0.5993, 0.4811, -0.01042), (0.4213, 0.4829, -0.04413), (0.6106, 0.6497, -0.1098), (0.4504, 0.6513, -0.1402), (0.3806, 0.09844, 1.01), (0.6125, 0.8343, -0.1756), (0.4763, 0.8357, -0.2014), (0.4284, 0.07149, 0.8214), (0.2682, 0.07309, 0.791), (0.6049, 1.028, -0.2053), (0.4979, 1.029, -0.2255), (0.4738, 0.08283, 0.631), (0.2958, 0.08461, 0.5973), (0.5882, 1.223, -0.1976), (0.5145, 1.224, -0.2116), (0.515, 0.132, 0.4458), (0.3261, 0.1339, 0.41), (0.3901, 0.337, 0.083), (0.579, 0.3351, 0.1188), (0.5506, 0.2172, 0.2728), (0.358, 0.2191, 0.2363), (0.4409, 1.237, -0.2178), (0.1375, 0.1678, 0.3941), (0.1657, 0.2537, 0.2202), (0.2015, 0.3708, 0.06714), (0.2437, 0.5148, -0.05907), (0.2906, 0.68, -0.1536), (0.3911, 1.048, -0.2345), (0.3403, 0.8601, -0.2129), (0.1182, 0.1165, 0.5823), (0.2535, 0.1427, 1.049), (0.2535, 0.1427, 1.457), (-0.01301, 0.2137, 1.041), (-0.01301, 0.2137, 1.449), (0.1175, 0.1671, 1.446), (0.1175, 0.1671, 1.037), (-0.03604, 0.1995, 0.8464), (0.1174, 0.1447, 0.8424), (0.5392, 1.631, -0.008277), (0.572, 1.455, -0.08818), (0.5345, 1.456, -0.0953), (0.497, 1.462, -0.09846), (0.02958, 0.4783, 0.1366), (-0.1369, 0.5711, 0.1617), (0.08226, 0.6185, 0.01015), (-0.0746, 0.7059, 0.03372), (0.1462, 0.7776, -0.08484), (0.00502, 0.8563, -0.06363), (0.2189, 0.9496, -0.1447), (0.09887, 1.016, -0.1266), (0.2977, 1.128, -0.1671), (0.2033, 1.18, -0.1529), (-0.04326, 0.2203, 0.6516), (-0.2001, 0.3077, 0.6751), (0.3794, 1.305, -0.1511), (0.3144, 1.341, -0.1414), (-0.1796, 0.457, 0.3153), (-0.009809, 0.3624, 0.2897), (-0.03441, 0.2753, 0.4636), (-0.2009, 0.3681, 0.4886), (0.4609, 1.475, -0.09753), (0.4278, 1.494, -0.09255), (-0.1772, 0.2781, 0.8676), (-0.1331, 0.2806, 1.059), (0.6084, 0.524, 0.0544), (0.4304, 0.5257, 0.02069), (0.6197, 0.6925, -0.04501), (0.4595, 0.6941, -0.07535), (0.3897, 0.1413, 1.074), (0.6216, 0.8772, -0.1108), (0.4854, 0.8786, -0.1366), (0.4375, 0.1144, 0.8862), (0.2773, 0.116, 0.8559), (0.614, 1.071, -0.1404), (0.507, 1.072, -0.1607), (0.4829, 0.1257, 0.6958), (0.3049, 0.1275, 0.6621), (0.5973, 1.266, -0.1328), (0.5236, 1.267, -0.1468), (0.5241, 0.1749, 0.5106), (0.3352, 0.1768, 0.4748), (0.3992, 0.3798, 0.1478), (0.5881, 0.3779, 0.1836), (0.5597, 0.2601, 0.3377), (0.3671, 0.262, 0.3012), (0.45, 1.28, -0.153), (0.1466, 0.2107, 0.459), (0.1748, 0.2966, 0.285), (0.2106, 0.4137, 0.132), (0.2528, 0.5577, 0.005747), (0.2997, 0.7229, -0.0888), (0.4002, 1.091, -0.1697), (0.3494, 0.903, -0.148), (0.1273, 0.1594, 0.6472), (0.2444, 0.0998, 0.9838), (0.2444, 0.0998, 1.392), (-0.02211, 0.1708, 0.9757), (-0.02211, 0.1708, 1.384), (0.1084, 0.1242, 1.381), (0.1084, 0.1242, 0.9723), (-0.04514, 0.1566, 0.7815), (0.1083, 0.1018, 0.7776), (0.5301, 1.588, -0.0731), (0.5629, 1.412, -0.153), (0.5254, 1.413, -0.1601), (0.4879, 1.419, -0.1633), (0.02049, 0.4354, 0.07181), (-0.146, 0.5282, 0.09683), (0.07316, 0.5756, -0.05468), (-0.0837, 0.663, -0.03111), (0.1371, 0.7347, -0.1497), (-0.004079, 0.8134, -0.1284), (0.2098, 0.9067, -0.2095), (0.08977, 0.9736, -0.1915), (0.2886, 1.085, -0.2319), (0.1942, 1.137, -0.2177), (-0.05236, 0.1774, 0.5867), (-0.2092, 0.2648, 0.6103), (0.3703, 1.262, -0.216), (0.3053, 1.298, -0.2062), (-0.1887, 0.4141, 0.2504), (-0.01891, 0.3195, 0.2249), (-0.04351, 0.2324, 0.3988), (-0.21, 0.3252, 0.4238), (0.4518, 1.432, -0.1624), (0.4187, 1.451, -0.1574), (-0.1863, 0.2352, 0.8028), (-0.1422, 0.2377, 0.9937), (0.5993, 0.4811, -0.01042), (0.4213, 0.4829, -0.04413), (0.6106, 0.6497, -0.1098), (0.4504, 0.6513, -0.1402), (0.3806, 0.09844, 1.01), (0.6125, 0.8343, -0.1756), (0.4763, 0.8357, -0.2014), (0.4284, 0.07149, 0.8214), (0.2682, 0.07309, 0.791), (0.6049, 1.028, -0.2053), (0.4979, 1.029, -0.2255), (0.4738, 0.08283, 0.631), (0.2958, 0.08461, 0.5973), (0.5882, 1.223, -0.1976), (0.5145, 1.224, -0.2116), (0.515, 0.132, 0.4458), (0.3261, 0.1339, 0.41), (0.3901, 0.337, 0.083), (0.579, 0.3351, 0.1188), (0.5506, 0.2172, 0.2728), (0.358, 0.2191, 0.2363), (0.4409, 1.237, -0.2178), (0.1375, 0.1678, 0.3941), (0.1657, 0.2537, 0.2202), (0.2015, 0.3708, 0.06714), (0.2437, 0.5148, -0.05907), (0.2906, 0.68, -0.1536), (0.3911, 1.048, -0.2345), (0.3403, 0.8601, -0.2129), (0.1182, 0.1165, 0.5823), (0.2535, 0.1427, 1.049), (0.2535, 0.1427, 1.457), (-0.01301, 0.2137, 1.041), (-0.01301, 0.2137, 1.449), (0.1175, 0.1671, 1.446), (0.1175, 0.1671, 1.037), (-0.03604, 0.1995, 0.8464), (0.1174, 0.1447, 0.8424), (0.5392, 1.631, -0.008277), (0.572, 1.455, -0.08818), (0.5345, 1.456, -0.0953), (0.497, 1.462, -0.09846), (0.02958, 0.4783, 0.1366), (-0.1369, 0.5711, 0.1617), (0.08226, 0.6185, 0.01015), (-0.0746, 0.7059, 0.03372), (0.1462, 0.7776, -0.08484), (0.00502, 0.8563, -0.06363), (0.2189, 0.9496, -0.1447), (0.09887, 1.016, -0.1266), (0.2977, 1.128, -0.1671), (0.2033, 1.18, -0.1529), (-0.04326, 0.2203, 0.6516), (-0.2001, 0.3077, 0.6751), (0.3794, 1.305, -0.1511), (0.3144, 1.341, -0.1414), (-0.1796, 0.457, 0.3153), (-0.009809, 0.3624, 0.2897), (-0.03441, 0.2753, 0.4636), (-0.2009, 0.3681, 0.4886), (0.4609, 1.475, -0.09753), (0.4278, 1.494, -0.09255), (-0.1772, 0.2781, 0.8676), (-0.1331, 0.2806, 1.059), (0.6084, 0.524, 0.0544), (0.4304, 0.5257, 0.02069), (0.6197, 0.6925, -0.04501), (0.4595, 0.6941, -0.07535), (0.3897, 0.1413, 1.074), (0.6216, 0.8772, -0.1108), (0.4854, 0.8786, -0.1366), (0.4375, 0.1144, 0.8862), (0.2773, 0.116, 0.8559), (0.614, 1.071, -0.1404), (0.507, 1.072, -0.1607), (0.4829, 0.1257, 0.6958), (0.3049, 0.1275, 0.6621), (0.5973, 1.266, -0.1328), (0.5236, 1.267, -0.1468), (0.5241, 0.1749, 0.5106), (0.3352, 0.1768, 0.4748), (0.3992, 0.3798, 0.1478), (0.5881, 0.3779, 0.1836), (0.5597, 0.2601, 0.3377), (0.3671, 0.262, 0.3012), (0.45, 1.28, -0.153), (0.1466, 0.2107, 0.459), (0.1748, 0.2966, 0.285), (0.2106, 0.4137, 0.132), (0.2528, 0.5577, 0.005747), (0.2997, 0.7229, -0.0888), (0.4002, 1.091, -0.1697), (0.3494, 0.903, -0.148), (0.1273, 0.1594, 0.6472), (0.2444, 0.0998, 0.9838), (0.2444, 0.0998, 1.392), (-0.02211, 0.1708, 0.9757), (-0.02211, 0.1708, 1.384), (0.1084, 0.1242, 1.381), (0.1084, 0.1242, 0.9723), (-0.04514, 0.1566, 0.7815), (0.1083, 0.1018, 0.7776), (0.5301, 1.588, -0.0731), (0.5629, 1.412, -0.153), (0.5254, 1.413, -0.1601), (0.4879, 1.419, -0.1633), (0.02049, 0.4354, 0.07181), (-0.146, 0.5282, 0.09683), (0.07316, 0.5756, -0.05468), (-0.0837, 0.663, -0.03111), (0.1371, 0.7347, -0.1497), (-0.004079, 0.8134, -0.1284), (0.2098, 0.9067, -0.2095), (0.08977, 0.9736, -0.1915), (0.2886, 1.085, -0.2319), (0.1942, 1.137, -0.2177), (-0.05236, 0.1774, 0.5867), (-0.2092, 0.2648, 0.6103), (0.3703, 1.262, -0.216), (0.3053, 1.298, -0.2062), (-0.1887, 0.4141, 0.2504), (-0.01891, 0.3195, 0.2249), (-0.04351, 0.2324, 0.3988), (-0.21, 0.3252, 0.4238), (0.4518, 1.432, -0.1624), (0.4187, 1.451, -0.1574), (-0.1863, 0.2352, 0.8028), (-0.1422, 0.2377, 0.9937), (0.5993, 0.4811, -0.01042), (0.4213, 0.4829, -0.04413), (0.6106, 0.6497, -0.1098), (0.4504, 0.6513, -0.1402), (0.3806, 0.09844, 1.01), (0.6125, 0.8343, -0.1756), (0.4763, 0.8357, -0.2014), (0.4284, 0.07149, 0.8214), (0.2682, 0.07309, 0.791), (0.6049, 1.028, -0.2053), (0.4979, 1.029, -0.2255), (0.4738, 0.08283, 0.631), (0.2958, 0.08461, 0.5973), (0.5882, 1.223, -0.1976), (0.5145, 1.224, -0.2116), (0.515, 0.132, 0.4458), (0.3261, 0.1339, 0.41), (0.3901, 0.337, 0.083), (0.579, 0.3351, 0.1188), (0.5506, 0.2172, 0.2728), (0.358, 0.2191, 0.2363), (0.4409, 1.237, -0.2178), (0.1375, 0.1678, 0.3941), (0.1657, 0.2537, 0.2202), (0.2015, 0.3708, 0.06714), (0.2437, 0.5148, -0.05907), (0.2906, 0.68, -0.1536), (0.3911, 1.048, -0.2345), (0.3403, 0.8601, -0.2129), (0.1182, 0.1165, 0.5823), (0.2535, 0.1427, 1.049), (0.2535, 0.1427, 1.457), (-0.01301, 0.2137, 1.041), (-0.01301, 0.2137, 1.449), (0.1175, 0.1671, 1.446), (0.1175, 0.1671, 1.037), (-0.03604, 0.1995, 0.8464), (0.1174, 0.1447, 0.8424), (0.5392, 1.631, -0.008277), (0.572, 1.455, -0.08818), (0.5345, 1.456, -0.0953), (0.497, 1.462, -0.09846), (0.02958, 0.4783, 0.1366), (-0.1369, 0.5711, 0.1617), (0.08226, 0.6185, 0.01015), (-0.0746, 0.7059, 0.03372), (0.1462, 0.7776, -0.08484), (0.00502, 0.8563, -0.06363), (0.2189, 0.9496, -0.1447), (0.09887, 1.016, -0.1266), (0.2977, 1.128, -0.1671), (0.2033, 1.18, -0.1529), (-0.04326, 0.2203, 0.6516), (-0.2001, 0.3077, 0.6751), (0.3794, 1.305, -0.1511), (0.3144, 1.341, -0.1414), (-0.1796, 0.457, 0.3153), (-0.009809, 0.3624, 0.2897), (-0.03441, 0.2753, 0.4636), (-0.2009, 0.3681, 0.4886), (0.4609, 1.475, -0.09753), (0.4278, 1.494, -0.09255), (-0.1772, 0.2781, 0.8676), (-0.1331, 0.2806, 1.059), (0.6084, 0.524, 0.0544), (0.4304, 0.5257, 0.02069), (0.6197, 0.6925, -0.04501), (0.4595, 0.6941, -0.07535), (0.3897, 0.1413, 1.074), (0.6216, 0.8772, -0.1108), (0.4854, 0.8786, -0.1366), (0.4375, 0.1144, 0.8862), (0.2773, 0.116, 0.8559), (0.614, 1.071, -0.1404), (0.507, 1.072, -0.1607), (0.4829, 0.1257, 0.6958), (0.3049, 0.1275, 0.6621), (0.5973, 1.266, -0.1328), (0.5236, 1.267, -0.1468), (0.5241, 0.1749, 0.5106), (0.3352, 0.1768, 0.4748), (0.3992, 0.3798, 0.1478), (0.5881, 0.3779, 0.1836), (0.5597, 0.2601, 0.3377), (0.3671, 0.262, 0.3012), (0.45, 1.28, -0.153), (0.1466, 0.2107, 0.459), (0.1748, 0.2966, 0.285), (0.2106, 0.4137, 0.132), (0.2528, 0.5577, 0.005747), (0.2997, 0.7229, -0.0888), (0.4002, 1.091, -0.1697), (0.3494, 0.903, -0.148), (0.1273, 0.1594, 0.6472), (0.2444, 0.0998, 0.9838), (0.2444, 0.0998, 1.392), (-0.02211, 0.1708, 0.9757), (-0.02211, 0.1708, 1.384), (0.1084, 0.1242, 1.381), (0.1084, 0.1242, 0.9723), (-0.04514, 0.1566, 0.7815), (0.1083, 0.1018, 0.7776), (0.5301, 1.588, -0.0731), (0.5629, 1.412, -0.153), (0.5254, 1.413, -0.1601), (0.4879, 1.419, -0.1633), (0.02049, 0.4354, 0.07181), (-0.146, 0.5282, 0.09683), (0.07316, 0.5756, -0.05468), (-0.0837, 0.663, -0.03111), (0.1371, 0.7347, -0.1497), (-0.004079, 0.8134, -0.1284), (0.2098, 0.9067, -0.2095), (0.08977, 0.9736, -0.1915), (0.2886, 1.085, -0.2319), (0.1942, 1.137, -0.2177), (-0.05236, 0.1774, 0.5867), (-0.2092, 0.2648, 0.6103), (0.3703, 1.262, -0.216), (0.3053, 1.298, -0.2062), (-0.1887, 0.4141, 0.2504), (-0.01891, 0.3195, 0.2249), (-0.04351, 0.2324, 0.3988), (-0.21, 0.3252, 0.4238), (0.4518, 1.432, -0.1624), (0.4187, 1.451, -0.1574), (-0.1863, 0.2352, 0.8028), (-0.1422, 0.2377, 0.9937), (0.5993, 0.4811, -0.01042), (0.4213, 0.4829, -0.04413), (0.6106, 0.6497, -0.1098), (0.4504, 0.6513, -0.1402), (0.3806, 0.09844, 1.01), (0.6125, 0.8343, -0.1756), (0.4763, 0.8357, -0.2014), (0.4284, 0.07149, 0.8214), (0.2682, 0.07309, 0.791), (0.6049, 1.028, -0.2053), (0.4979, 1.029, -0.2255), (0.4738, 0.08283, 0.631), (0.2958, 0.08461, 0.5973), (0.5882, 1.223, -0.1976), (0.5145, 1.224, -0.2116), (0.515, 0.132, 0.4458), (0.3261, 0.1339, 0.41), (0.3901, 0.337, 0.083), (0.579, 0.3351, 0.1188), (0.5506, 0.2172, 0.2728), (0.358, 0.2191, 0.2363), (0.4409, 1.237, -0.2178), (0.1375, 0.1678, 0.3941), (0.1657, 0.2537, 0.2202), (0.2015, 0.3708, 0.06714), (0.2437, 0.5148, -0.05907), (0.2906, 0.68, -0.1536), (0.3911, 1.048, -0.2345), (0.3403, 0.8601, -0.2129), (0.1182, 0.1165, 0.5823)], [], [(6, 59, 27), (25, 53, 45, 10), (32, 39, 59, 6), (56, 14, 53, 25), (46, 57, 39, 32), (5, 63, 14, 56), (33, 2, 57, 46), (9, 21, 2, 33), (50, 15, 21, 9), (62, 0, 15, 50), (10, 45, 0, 62), (0, 51, 35, 15), (45, 20, 51, 0), (59, 16, 27), (53, 3, 20, 45), (39, 12, 16, 59), (14, 54, 3, 53), (57, 34, 12, 39), (63, 36, 54, 14), (2, 58, 34, 57), (21, 26, 58, 2), (15, 35, 26, 21), (36, 29, 42, 54), (58, 19, 1, 34), (26, 41, 19, 58), (35, 55, 41, 26), (51, 44, 55, 35), (20, 22, 44, 51), (16, 52, 27), (3, 48, 22, 20), (12, 47, 52, 16), (54, 42, 48, 3), (34, 1, 47, 12), (22, 40, 7, 44), (52, 18, 27), (48, 23, 40, 22), (47, 11, 18, 52), (42, 24, 23, 48), (1, 13, 11, 47), (29, 60, 24, 42), (19, 37, 13, 1), (17, 8, 60, 29), (41, 4, 37, 19), (55, 49, 4, 41), (44, 7, 49, 55), (30, 61, 63, 5), (28, 17, 29, 36), (61, 28, 36, 63), (28, 38, 43, 61), (28, 38, 31, 17), (95, 72, 94), (93, 90, 91, 92), (89, 95, 94, 88), (87, 93, 92, 86), (85, 89, 88, 84), (96, 87, 86, 70), (83, 85, 84, 82), (81, 83, 82, 80), (79, 81, 80, 78), (77, 79, 78, 76), (90, 77, 76, 91), (76, 78, 123, 122), (91, 76, 122, 121), (94, 72, 75), (92, 91, 121, 120), (88, 94, 75, 119), (86, 92, 120, 127), (84, 88, 119, 125), (70, 86, 127, 71), (82, 84, 125, 126), (80, 82, 126, 124), (78, 80, 124, 123), (71, 127, 110, 106), (126, 125, 108, 104), (124, 126, 104, 101), (123, 124, 101, 99), (122, 123, 99, 115), (121, 122, 115, 118), (75, 72, 74), (120, 121, 118, 114), (119, 75, 74, 112), (127, 120, 114, 110), (125, 119, 112, 108), (118, 115, 116, 117), (74, 72, 73), (114, 118, 117, 113), (112, 74, 73, 111), (110, 114, 113, 109), (108, 112, 111, 107), (106, 110, 109, 105), (104, 108, 107, 103), (64, 106, 105, 102), (101, 104, 103, 100), (99, 101, 100, 98), (115, 99, 98, 116), (97, 96, 70, 66), (69, 71, 106, 64), (66, 70, 71, 69), (69, 66, 67, 68), (69, 64, 65, 68), (46, 85, 83, 33), (13, 107, 111, 11), (38, 68, 67, 43), (32, 89, 85, 46), (11, 111, 73, 18), (38, 68, 65, 31), (6, 95, 89, 32), (5, 96, 97, 30), (8, 102, 105, 60), (18, 73, 72, 27), (30, 97, 66, 61), (27, 72, 95, 6), (60, 105, 109, 24), (56, 87, 96, 5), (24, 109, 113, 23), (25, 93, 87, 56), (23, 113, 117, 40), (17, 64, 102, 8), (10, 90, 93, 25), (40, 117, 116, 7), (62, 77, 90, 10), (7, 116, 98, 49), (50, 79, 77, 62), (49, 98, 100, 4), (31, 65, 64, 17), (9, 81, 79, 50), (4, 100, 103, 37), (43, 67, 66, 61), (33, 83, 81, 9), (37, 103, 107, 13), (159, 158, 136), (157, 156, 155, 154), (153, 152, 158, 159), (151, 150, 156, 157), (149, 148, 152, 153), (160, 134, 150, 151), (147, 146, 148, 149), (145, 144, 146, 147), (143, 142, 144, 145), (141, 140, 142, 143), (154, 155, 140, 141), (140, 186, 187, 142), (155, 185, 186, 140), (158, 139, 136), (156, 184, 185, 155), (152, 183, 139, 158), (150, 191, 184, 156), (148, 189, 183, 152), (134, 135, 191, 150), (146, 190, 189, 148), (144, 188, 190, 146), (142, 187, 188, 144), (135, 170, 174, 191), (190, 168, 172, 189), (188, 165, 168, 190), (187, 163, 165, 188), (186, 179, 163, 187), (185, 182, 179, 186), (139, 138, 136), (184, 178, 182, 185), (183, 176, 138, 139), (191, 174, 178, 184), (189, 172, 176, 183), (182, 181, 180, 179), (138, 137, 136), (178, 177, 181, 182), (176, 175, 137, 138), (174, 173, 177, 178), (172, 171, 175, 176), (170, 169, 173, 174), (168, 167, 171, 172), (128, 166, 169, 170), (165, 164, 167, 168), (163, 162, 164, 165), (179, 180, 162, 163), (161, 130, 134, 160), (133, 128, 170, 135), (130, 133, 135, 134), (133, 132, 131, 130), (133, 132, 129, 128), (223, 200, 222), (221, 218, 219, 220), (217, 223, 222, 216), (215, 221, 220, 214), (213, 217, 216, 212), (224, 215, 214, 198), (211, 213, 212, 210), (209, 211, 210, 208), (207, 209, 208, 206), (205, 207, 206, 204), (218, 205, 204, 219), (204, 206, 251, 250), (219, 204, 250, 249), (222, 200, 203), (220, 219, 249, 248), (216, 222, 203, 247), (214, 220, 248, 255), (212, 216, 247, 253), (198, 214, 255, 199), (210, 212, 253, 254), (208, 210, 254, 252), (206, 208, 252, 251), (199, 255, 238, 234), (254, 253, 236, 232), (252, 254, 232, 229), (251, 252, 229, 227), (250, 251, 227, 243), (249, 250, 243, 246), (203, 200, 202), (248, 249, 246, 242), (247, 203, 202, 240), (255, 248, 242, 238), (253, 247, 240, 236), (246, 243, 244, 245), (202, 200, 201), (242, 246, 245, 241), (240, 202, 201, 239), (238, 242, 241, 237), (236, 240, 239, 235), (234, 238, 237, 233), (232, 236, 235, 231), (192, 234, 233, 230), (229, 232, 231, 228), (227, 229, 228, 226), (243, 227, 226, 244), (225, 224, 198, 194), (197, 199, 234, 192), (194, 198, 199, 197), (197, 194, 195, 196), (197, 192, 193, 196), (149, 213, 211, 147), (171, 235, 239, 175), (132, 196, 195, 131), (153, 217, 213, 149), (175, 239, 201, 137), (132, 196, 193, 129), (159, 223, 217, 153), (160, 224, 225, 161), (166, 230, 233, 169), (137, 201, 200, 136), (161, 225, 194, 130), (136, 200, 223, 159), (169, 233, 237, 173), (151, 215, 224, 160), (173, 237, 241, 177), (157, 221, 215, 151), (177, 241, 245, 181), (128, 192, 230, 166), (154, 218, 221, 157), (181, 245, 244, 180), (141, 205, 218, 154), (180, 244, 226, 162), (143, 207, 205, 141), (162, 226, 228, 164), (129, 193, 192, 128), (145, 209, 207, 143), (164, 228, 231, 167), (131, 195, 194, 130), (147, 211, 209, 145), (167, 231, 235, 171), (287, 264, 286), (285, 282, 283, 284), (281, 287, 286, 280), (279, 285, 284, 278), (277, 281, 280, 276), (288, 279, 278, 262), (275, 277, 276, 274), (273, 275, 274, 272), (271, 273, 272, 270), (269, 271, 270, 268), (282, 269, 268, 283), (268, 270, 315, 314), (283, 268, 314, 313), (286, 264, 267), (284, 283, 313, 312), (280, 286, 267, 311), (278, 284, 312, 319), (276, 280, 311, 317), (262, 278, 319, 263), (274, 276, 317, 318), (272, 274, 318, 316), (270, 272, 316, 315), (263, 319, 302, 298), (318, 317, 300, 296), (316, 318, 296, 293), (315, 316, 293, 291), (314, 315, 291, 307), (313, 314, 307, 310), (267, 264, 266), (312, 313, 310, 306), (311, 267, 266, 304), (319, 312, 306, 302), (317, 311, 304, 300), (310, 307, 308, 309), (266, 264, 265), (306, 310, 309, 305), (304, 266, 265, 303), (302, 306, 305, 301), (300, 304, 303, 299), (298, 302, 301, 297), (296, 300, 299, 295), (256, 298, 297, 294), (293, 296, 295, 292), (291, 293, 292, 290), (307, 291, 290, 308), (289, 288, 262, 258), (261, 263, 298, 256), (258, 262, 263, 261), (261, 258, 259, 260), (261, 256, 257, 260), (351, 350, 328), (349, 348, 347, 346), (345, 344, 350, 351), (343, 342, 348, 349), (341, 340, 344, 345), (352, 326, 342, 343), (339, 338, 340, 341), (337, 336, 338, 339), (335, 334, 336, 337), (333, 332, 334, 335), (346, 347, 332, 333), (332, 378, 379, 334), (347, 377, 378, 332), (350, 331, 328), (348, 376, 377, 347), (344, 375, 331, 350), (342, 383, 376, 348), (340, 381, 375, 344), (326, 327, 383, 342), (338, 382, 381, 340), (336, 380, 382, 338), (334, 379, 380, 336), (327, 362, 366, 383), (382, 360, 364, 381), (380, 357, 360, 382), (379, 355, 357, 380), (378, 371, 355, 379), (377, 374, 371, 378), (331, 330, 328), (376, 370, 374, 377), (375, 368, 330, 331), (383, 366, 370, 376), (381, 364, 368, 375), (374, 373, 372, 371), (330, 329, 328), (370, 369, 373, 374), (368, 367, 329, 330), (366, 365, 369, 370), (364, 363, 367, 368), (362, 361, 365, 366), (360, 359, 363, 364), (320, 358, 361, 362), (357, 356, 359, 360), (355, 354, 356, 357), (371, 372, 354, 355), (353, 322, 326, 352), (325, 320, 362, 327), (322, 325, 327, 326), (325, 324, 323, 322), (325, 324, 321, 320), (277, 275, 339, 341), (299, 303, 367, 363), (260, 259, 323, 324), (281, 277, 341, 345), (303, 265, 329, 367), (260, 257, 321, 324), (287, 281, 345, 351), (288, 289, 353, 352), (294, 297, 361, 358), (265, 264, 328, 329), (289, 258, 322, 353), (264, 287, 351, 328), (297, 301, 365, 361), (279, 288, 352, 343), (301, 305, 369, 365), (285, 279, 343, 349), (305, 309, 373, 369), (256, 294, 358, 320), (282, 285, 349, 346), (309, 308, 372, 373), (269, 282, 346, 333), (308, 290, 354, 372), (271, 269, 333, 335), (290, 292, 356, 354), (257, 256, 320, 321), (273, 271, 335, 337), (292, 295, 359, 356), (259, 258, 322, 323), (275, 273, 337, 339), (295, 299, 363, 359), (415, 392, 414), (413, 410, 411, 412), (409, 415, 414, 408), (407, 413, 412, 406), (405, 409, 408, 404), (416, 407, 406, 390), (403, 405, 404, 402), (401, 403, 402, 400), (399, 401, 400, 398), (397, 399, 398, 396), (410, 397, 396, 411), (396, 398, 443, 442), (411, 396, 442, 441), (414, 392, 395), (412, 411, 441, 440), (408, 414, 395, 439), (406, 412, 440, 447), (404, 408, 439, 445), (390, 406, 447, 391), (402, 404, 445, 446), (400, 402, 446, 444), (398, 400, 444, 443), (391, 447, 430, 426), (446, 445, 428, 424), (444, 446, 424, 421), (443, 444, 421, 419), (442, 443, 419, 435), (441, 442, 435, 438), (395, 392, 394), (440, 441, 438, 434), (439, 395, 394, 432), (447, 440, 434, 430), (445, 439, 432, 428), (438, 435, 436, 437), (394, 392, 393), (434, 438, 437, 433), (432, 394, 393, 431), (430, 434, 433, 429), (428, 432, 431, 427), (426, 430, 429, 425), (424, 428, 427, 423), (384, 426, 425, 422), (421, 424, 423, 420), (419, 421, 420, 418), (435, 419, 418, 436), (417, 416, 390, 386), (389, 391, 426, 384), (386, 390, 391, 389), (389, 386, 387, 388), (389, 384, 385, 388), (479, 478, 456), (477, 476, 475, 474), (473, 472, 478, 479), (471, 470, 476, 477), (469, 468, 472, 473), (480, 454, 470, 471), (467, 466, 468, 469), (465, 464, 466, 467), (463, 462, 464, 465), (461, 460, 462, 463), (474, 475, 460, 461), (460, 506, 507, 462), (475, 505, 506, 460), (478, 459, 456), (476, 504, 505, 475), (472, 503, 459, 478), (470, 511, 504, 476), (468, 509, 503, 472), (454, 455, 511, 470), (466, 510, 509, 468), (464, 508, 510, 466), (462, 507, 508, 464), (455, 490, 494, 511), (510, 488, 492, 509), (508, 485, 488, 510), (507, 483, 485, 508), (506, 499, 483, 507), (505, 502, 499, 506), (459, 458, 456), (504, 498, 502, 505), (503, 496, 458, 459), (511, 494, 498, 504), (509, 492, 496, 503), (502, 501, 500, 499), (458, 457, 456), (498, 497, 501, 502), (496, 495, 457, 458), (494, 493, 497, 498), (492, 491, 495, 496), (490, 489, 493, 494), (488, 487, 491, 492), (448, 486, 489, 490), (485, 484, 487, 488), (483, 482, 484, 485), (499, 500, 482, 483), (481, 450, 454, 480), (453, 448, 490, 455), (450, 453, 455, 454), (453, 452, 451, 450), (453, 452, 449, 448), (405, 403, 467, 469), (427, 431, 495, 491), (388, 387, 451, 452), (409, 405, 469, 473), (431, 393, 457, 495), (388, 385, 449, 452), (415, 409, 473, 479), (416, 417, 481, 480), (422, 425, 489, 486), (393, 392, 456, 457), (417, 386, 450, 481), (392, 415, 479, 456), (425, 429, 493, 489), (407, 416, 480, 471), (429, 433, 497, 493), (413, 407, 471, 477), (433, 437, 501, 497), (384, 422, 486, 448), (410, 413, 477, 474), (437, 436, 500, 501), (397, 410, 474, 461), (436, 418, 482, 500), (399, 397, 461, 463), (418, 420, 484, 482), (385, 384, 448, 449), (401, 399, 463, 465), (420, 423, 487, 484), (387, 386, 450, 451), (403, 401, 465, 467), (423, 427, 491, 487), (543, 520, 542), (541, 538, 539, 540), (537, 543, 542, 536), (535, 541, 540, 534), (533, 537, 536, 532), (544, 535, 534, 518), (531, 533, 532, 530), (529, 531, 530, 528), (527, 529, 528, 526), (525, 527, 526, 524), (538, 525, 524, 539), (524, 526, 571, 570), (539, 524, 570, 569), (542, 520, 523), (540, 539, 569, 568), (536, 542, 523, 567), (534, 540, 568, 575), (532, 536, 567, 573), (518, 534, 575, 519), (530, 532, 573, 574), (528, 530, 574, 572), (526, 528, 572, 571), (519, 575, 558, 554), (574, 573, 556, 552), (572, 574, 552, 549), (571, 572, 549, 547), (570, 571, 547, 563), (569, 570, 563, 566), (523, 520, 522), (568, 569, 566, 562), (567, 523, 522, 560), (575, 568, 562, 558), (573, 567, 560, 556), (566, 563, 564, 565), (522, 520, 521), (562, 566, 565, 561), (560, 522, 521, 559), (558, 562, 561, 557), (556, 560, 559, 555), (554, 558, 557, 553), (552, 556, 555, 551), (512, 554, 553, 550), (549, 552, 551, 548), (547, 549, 548, 546), (563, 547, 546, 564), (545, 544, 518, 514), (517, 519, 554, 512), (514, 518, 519, 517), (517, 514, 515, 516), (517, 512, 513, 516), (607, 606, 584), (605, 604, 603, 602), (601, 600, 606, 607), (599, 598, 604, 605), (597, 596, 600, 601), (608, 582, 598, 599), (595, 594, 596, 597), (593, 592, 594, 595), (591, 590, 592, 593), (589, 588, 590, 591), (602, 603, 588, 589), (588, 634, 635, 590), (603, 633, 634, 588), (606, 587, 584), (604, 632, 633, 603), (600, 631, 587, 606), (598, 639, 632, 604), (596, 637, 631, 600), (582, 583, 639, 598), (594, 638, 637, 596), (592, 636, 638, 594), (590, 635, 636, 592), (583, 618, 622, 639), (638, 616, 620, 637), (636, 613, 616, 638), (635, 611, 613, 636), (634, 627, 611, 635), (633, 630, 627, 634), (587, 586, 584), (632, 626, 630, 633), (631, 624, 586, 587), (639, 622, 626, 632), (637, 620, 624, 631), (630, 629, 628, 627), (586, 585, 584), (626, 625, 629, 630), (624, 623, 585, 586), (622, 621, 625, 626), (620, 619, 623, 624), (618, 617, 621, 622), (616, 615, 619, 620), (576, 614, 617, 618), (613, 612, 615, 616), (611, 610, 612, 613), (627, 628, 610, 611), (609, 578, 582, 608), (581, 576, 618, 583), (578, 581, 583, 582), (581, 580, 579, 578), (581, 580, 577, 576), (533, 531, 595, 597), (555, 559, 623, 619), (516, 515, 579, 580), (537, 533, 597, 601), (559, 521, 585, 623), (516, 513, 577, 580), (543, 537, 601, 607), (544, 545, 609, 608), (550, 553, 617, 614), (521, 520, 584, 585), (545, 514, 578, 609), (520, 543, 607, 584), (553, 557, 621, 617), (535, 544, 608, 599), (557, 561, 625, 621), (541, 535, 599, 605), (561, 565, 629, 625), (512, 550, 614, 576), (538, 541, 605, 602), (565, 564, 628, 629), (525, 538, 602, 589), (564, 546, 610, 628), (527, 525, 589, 591), (546, 548, 612, 610), (513, 512, 576, 577), (529, 527, 591, 593), (548, 551, 615, 612), (515, 514, 578, 579), (531, 529, 593, 595), (551, 555, 619, 615), (671, 670, 648), (669, 668, 667, 666), (665, 664, 670, 671), (663, 662, 668, 669), (661, 660, 664, 665), (672, 646, 662, 663), (659, 658, 660, 661), (657, 656, 658, 659), (655, 654, 656, 657), (653, 652, 654, 655), (666, 667, 652, 653), (652, 698, 699, 654), (667, 697, 698, 652), (670, 651, 648), (668, 696, 697, 667), (664, 695, 651, 670), (662, 703, 696, 668), (660, 701, 695, 664), (646, 647, 703, 662), (658, 702, 701, 660), (656, 700, 702, 658), (654, 699, 700, 656), (647, 682, 686, 703), (702, 680, 684, 701), (700, 677, 680, 702), (699, 675, 677, 700), (698, 691, 675, 699), (697, 694, 691, 698), (651, 650, 648), (696, 690, 694, 697), (695, 688, 650, 651), (703, 686, 690, 696), (701, 684, 688, 695), (694, 693, 692, 691), (650, 649, 648), (690, 689, 693, 694), (688, 687, 649, 650), (686, 685, 689, 690), (684, 683, 687, 688), (682, 681, 685, 686), (680, 679, 683, 684), (640, 678, 681, 682), (677, 676, 679, 680), (675, 674, 676, 677), (691, 692, 674, 675), (673, 642, 646, 672), (645, 640, 682, 647), (642, 645, 647, 646), (645, 644, 643, 642), (645, 644, 641, 640), (735, 712, 734), (733, 730, 731, 732), (729, 735, 734, 728), (727, 733, 732, 726), (725, 729, 728, 724), (736, 727, 726, 710), (723, 725, 724, 722), (721, 723, 722, 720), (719, 721, 720, 718), (717, 719, 718, 716), (730, 717, 716, 731), (716, 718, 763, 762), (731, 716, 762, 761), (734, 712, 715), (732, 731, 761, 760), (728, 734, 715, 759), (726, 732, 760, 767), (724, 728, 759, 765), (710, 726, 767, 711), (722, 724, 765, 766), (720, 722, 766, 764), (718, 720, 764, 763), (711, 767, 750, 746), (766, 765, 748, 744), (764, 766, 744, 741), (763, 764, 741, 739), (762, 763, 739, 755), (761, 762, 755, 758), (715, 712, 714), (760, 761, 758, 754), (759, 715, 714, 752), (767, 760, 754, 750), (765, 759, 752, 748), (758, 755, 756, 757), (714, 712, 713), (754, 758, 757, 753), (752, 714, 713, 751), (750, 754, 753, 749), (748, 752, 751, 747), (746, 750, 749, 745), (744, 748, 747, 743), (704, 746, 745, 742), (741, 744, 743, 740), (739, 741, 740, 738), (755, 739, 738, 756), (737, 736, 710, 706), (709, 711, 746, 704), (706, 710, 711, 709), (709, 706, 707, 708), (709, 704, 705, 708), (661, 725, 723, 659), (683, 747, 751, 687), (644, 708, 707, 643), (665, 729, 725, 661), (687, 751, 713, 649), (644, 708, 705, 641), (671, 735, 729, 665), (672, 736, 737, 673), (678, 742, 745, 681), (649, 713, 712, 648), (673, 737, 706, 642), (648, 712, 735, 671), (681, 745, 749, 685), (663, 727, 736, 672), (685, 749, 753, 689), (669, 733, 727, 663), (689, 753, 757, 693), (640, 704, 742, 678), (666, 730, 733, 669), (693, 757, 756, 692), (653, 717, 730, 666), (692, 756, 738, 674), (655, 719, 717, 653), (674, 738, 740, 676), (641, 705, 704, 640), (657, 721, 719, 655), (676, 740, 743, 679), (643, 707, 706, 642), (659, 723, 721, 657), (679, 743, 747, 683), (799, 776, 798), (797, 794, 795, 796), (793, 799, 798, 792), (791, 797, 796, 790), (789, 793, 792, 788), (800, 791, 790, 774), (787, 789, 788, 786), (785, 787, 786, 784), (783, 785, 784, 782), (781, 783, 782, 780), (794, 781, 780, 795), (780, 782, 827, 826), (795, 780, 826, 825), (798, 776, 779), (796, 795, 825, 824), (792, 798, 779, 823), (790, 796, 824, 831), (788, 792, 823, 829), (774, 790, 831, 775), (786, 788, 829, 830), (784, 786, 830, 828), (782, 784, 828, 827), (775, 831, 814, 810), (830, 829, 812, 808), (828, 830, 808, 805), (827, 828, 805, 803), (826, 827, 803, 819), (825, 826, 819, 822), (779, 776, 778), (824, 825, 822, 818), (823, 779, 778, 816), (831, 824, 818, 814), (829, 823, 816, 812), (822, 819, 820, 821), (778, 776, 777), (818, 822, 821, 817), (816, 778, 777, 815), (814, 818, 817, 813), (812, 816, 815, 811), (810, 814, 813, 809), (808, 812, 811, 807), (768, 810, 809, 806), (805, 808, 807, 804), (803, 805, 804, 802), (819, 803, 802, 820), (801, 800, 774, 770), (773, 775, 810, 768), (770, 774, 775, 773), (773, 770, 771, 772), (773, 768, 769, 772), (863, 862, 840), (861, 860, 859, 858), (857, 856, 862, 863), (855, 854, 860, 861), (853, 852, 856, 857), (864, 838, 854, 855), (851, 850, 852, 853), (849, 848, 850, 851), (847, 846, 848, 849), (845, 844, 846, 847), (858, 859, 844, 845), (844, 890, 891, 846), (859, 889, 890, 844), (862, 843, 840), (860, 888, 889, 859), (856, 887, 843, 862), (854, 895, 888, 860), (852, 893, 887, 856), (838, 839, 895, 854), (850, 894, 893, 852), (848, 892, 894, 850), (846, 891, 892, 848), (839, 874, 878, 895), (894, 872, 876, 893), (892, 869, 872, 894), (891, 867, 869, 892), (890, 883, 867, 891), (889, 886, 883, 890), (843, 842, 840), (888, 882, 886, 889), (887, 880, 842, 843), (895, 878, 882, 888), (893, 876, 880, 887), (886, 885, 884, 883), (842, 841, 840), (882, 881, 885, 886), (880, 879, 841, 842), (878, 877, 881, 882), (876, 875, 879, 880), (874, 873, 877, 878), (872, 871, 875, 876), (832, 870, 873, 874), (869, 868, 871, 872), (867, 866, 868, 869), (883, 884, 866, 867), (865, 834, 838, 864), (837, 832, 874, 839), (834, 837, 839, 838), (837, 836, 835, 834), (837, 836, 833, 832), (789, 787, 851, 853), (811, 815, 879, 875), (772, 771, 835, 836), (793, 789, 853, 857), (815, 777, 841, 879), (772, 769, 833, 836), (799, 793, 857, 863), (800, 801, 865, 864), (806, 809, 873, 870), (777, 776, 840, 841), (801, 770, 834, 865), (776, 799, 863, 840), (809, 813, 877, 873), (791, 800, 864, 855), (813, 817, 881, 877), (797, 791, 855, 861), (817, 821, 885, 881), (768, 806, 870, 832), (794, 797, 861, 858), (821, 820, 884, 885), (781, 794, 858, 845), (820, 802, 866, 884), (783, 781, 845, 847), (802, 804, 868, 866), (769, 768, 832, 833), (785, 783, 847, 849), (804, 807, 871, 868), (771, 770, 834, 835), (787, 785, 849, 851), (807, 811, 875, 871), (927, 904, 926), (925, 922, 923, 924), (921, 927, 926, 920), (919, 925, 924, 918), (917, 921, 920, 916), (928, 919, 918, 902), (915, 917, 916, 914), (913, 915, 914, 912), (911, 913, 912, 910), (909, 911, 910, 908), (922, 909, 908, 923), (908, 910, 955, 954), (923, 908, 954, 953), (926, 904, 907), (924, 923, 953, 952), (920, 926, 907, 951), (918, 924, 952, 959), (916, 920, 951, 957), (902, 918, 959, 903), (914, 916, 957, 958), (912, 914, 958, 956), (910, 912, 956, 955), (903, 959, 942, 938), (958, 957, 940, 936), (956, 958, 936, 933), (955, 956, 933, 931), (954, 955, 931, 947), (953, 954, 947, 950), (907, 904, 906), (952, 953, 950, 946), (951, 907, 906, 944), (959, 952, 946, 942), (957, 951, 944, 940), (950, 947, 948, 949), (906, 904, 905), (946, 950, 949, 945), (944, 906, 905, 943), (942, 946, 945, 941), (940, 944, 943, 939), (938, 942, 941, 937), (936, 940, 939, 935), (896, 938, 937, 934), (933, 936, 935, 932), (931, 933, 932, 930), (947, 931, 930, 948), (929, 928, 902, 898), (901, 903, 938, 896), (898, 902, 903, 901), (901, 898, 899, 900), (901, 896, 897, 900), (991, 990, 968), (989, 988, 987, 986), (985, 984, 990, 991), (983, 982, 988, 989), (981, 980, 984, 985), (992, 966, 982, 983), (979, 978, 980, 981), (977, 976, 978, 979), (975, 974, 976, 977), (973, 972, 974, 975), (986, 987, 972, 973), (972, 1018, 1019, 974), (987, 1017, 1018, 972), (990, 971, 968), (988, 1016, 1017, 987), (984, 1015, 971, 990), (982, 1023, 1016, 988), (980, 1021, 1015, 984), (966, 967, 1023, 982), (978, 1022, 1021, 980), (976, 1020, 1022, 978), (974, 1019, 1020, 976), (967, 1002, 1006, 1023), (1022, 1000, 1004, 1021), (1020, 997, 1000, 1022), (1019, 995, 997, 1020), (1018, 1011, 995, 1019), (1017, 1014, 1011, 1018), (971, 970, 968), (1016, 1010, 1014, 1017), (1015, 1008, 970, 971), (1023, 1006, 1010, 1016), (1021, 1004, 1008, 1015), (1014, 1013, 1012, 1011), (970, 969, 968), (1010, 1009, 1013, 1014), (1008, 1007, 969, 970), (1006, 1005, 1009, 1010), (1004, 1003, 1007, 1008), (1002, 1001, 1005, 1006), (1000, 999, 1003, 1004), (960, 998, 1001, 1002), (997, 996, 999, 1000), (995, 994, 996, 997), (1011, 1012, 994, 995), (993, 962, 966, 992), (965, 960, 1002, 967), (962, 965, 967, 966), (965, 964, 963, 962), (965, 964, 961, 960), (917, 915, 979, 981), (939, 943, 1007, 1003), (900, 899, 963, 964), (921, 917, 981, 985), (943, 905, 969, 1007), (900, 897, 961, 964), (927, 921, 985, 991), (928, 929, 993, 992), (934, 937, 1001, 998), (905, 904, 968, 969), (929, 898, 962, 993), (904, 927, 991, 968), (937, 941, 1005, 1001), (919, 928, 992, 983), (941, 945, 1009, 1005), (925, 919, 983, 989), (945, 949, 1013, 1009), (896, 934, 998, 960), (922, 925, 989, 986), (949, 948, 1012, 1013), (909, 922, 986, 973), (948, 930, 994, 1012), (911, 909, 973, 975), (930, 932, 996, 994), (897, 896, 960, 961), (913, 911, 975, 977), (932, 935, 999, 996), (899, 898, 962, 963), (915, 913, 977, 979), (935, 939, 1003, 999), (1055, 1054, 1032), (1053, 1052, 1051, 1050), (1049, 1048, 1054, 1055), (1047, 1046, 1052, 1053), (1045, 1044, 1048, 1049), (1056, 1030, 1046, 1047), (1043, 1042, 1044, 1045), (1041, 1040, 1042, 1043), (1039, 1038, 1040, 1041), (1037, 1036, 1038, 1039), (1050, 1051, 1036, 1037), (1036, 1082, 1083, 1038), (1051, 1081, 1082, 1036), (1054, 1035, 1032), (1052, 1080, 1081, 1051), (1048, 1079, 1035, 1054), (1046, 1087, 1080, 1052), (1044, 1085, 1079, 1048), (1030, 1031, 1087, 1046), (1042, 1086, 1085, 1044), (1040, 1084, 1086, 1042), (1038, 1083, 1084, 1040), (1031, 1066, 1070, 1087), (1086, 1064, 1068, 1085), (1084, 1061, 1064, 1086), (1083, 1059, 1061, 1084), (1082, 1075, 1059, 1083), (1081, 1078, 1075, 1082), (1035, 1034, 1032), (1080, 1074, 1078, 1081), (1079, 1072, 1034, 1035), (1087, 1070, 1074, 1080), (1085, 1068, 1072, 1079), (1078, 1077, 1076, 1075), (1034, 1033, 1032), (1074, 1073, 1077, 1078), (1072, 1071, 1033, 1034), (1070, 1069, 1073, 1074), (1068, 1067, 1071, 1072), (1066, 1065, 1069, 1070), (1064, 1063, 1067, 1068), (1024, 1062, 1065, 1066), (1061, 1060, 1063, 1064), (1059, 1058, 1060, 1061), (1075, 1076, 1058, 1059), (1057, 1026, 1030, 1056), (1029, 1024, 1066, 1031), (1026, 1029, 1031, 1030), (1029, 1028, 1027, 1026), (1029, 1028, 1025, 1024), (1119, 1096, 1118), (1117, 1114, 1115, 1116), (1113, 1119, 1118, 1112), (1111, 1117, 1116, 1110), (1109, 1113, 1112, 1108), (1120, 1111, 1110, 1094), (1107, 1109, 1108, 1106), (1105, 1107, 1106, 1104), (1103, 1105, 1104, 1102), (1101, 1103, 1102, 1100), (1114, 1101, 1100, 1115), (1100, 1102, 1147, 1146), (1115, 1100, 1146, 1145), (1118, 1096, 1099), (1116, 1115, 1145, 1144), (1112, 1118, 1099, 1143), (1110, 1116, 1144, 1151), (1108, 1112, 1143, 1149), (1094, 1110, 1151, 1095), (1106, 1108, 1149, 1150), (1104, 1106, 1150, 1148), (1102, 1104, 1148, 1147), (1095, 1151, 1134, 1130), (1150, 1149, 1132, 1128), (1148, 1150, 1128, 1125), (1147, 1148, 1125, 1123), (1146, 1147, 1123, 1139), (1145, 1146, 1139, 1142), (1099, 1096, 1098), (1144, 1145, 1142, 1138), (1143, 1099, 1098, 1136), (1151, 1144, 1138, 1134), (1149, 1143, 1136, 1132), (1142, 1139, 1140, 1141), (1098, 1096, 1097), (1138, 1142, 1141, 1137), (1136, 1098, 1097, 1135), (1134, 1138, 1137, 1133), (1132, 1136, 1135, 1131), (1130, 1134, 1133, 1129), (1128, 1132, 1131, 1127), (1088, 1130, 1129, 1126), (1125, 1128, 1127, 1124), (1123, 1125, 1124, 1122), (1139, 1123, 1122, 1140), (1121, 1120, 1094, 1090), (1093, 1095, 1130, 1088), (1090, 1094, 1095, 1093), (1093, 1090, 1091, 1092), (1093, 1088, 1089, 1092), (1045, 1109, 1107, 1043), (1067, 1131, 1135, 1071), (1028, 1092, 1091, 1027), (1049, 1113, 1109, 1045), (1071, 1135, 1097, 1033), (1028, 1092, 1089, 1025), (1055, 1119, 1113, 1049), (1056, 1120, 1121, 1057), (1062, 1126, 1129, 1065), (1033, 1097, 1096, 1032), (1057, 1121, 1090, 1026), (1032, 1096, 1119, 1055), (1065, 1129, 1133, 1069), (1047, 1111, 1120, 1056), (1069, 1133, 1137, 1073), (1053, 1117, 1111, 1047), (1073, 1137, 1141, 1077), (1024, 1088, 1126, 1062), (1050, 1114, 1117, 1053), (1077, 1141, 1140, 1076), (1037, 1101, 1114, 1050), (1076, 1140, 1122, 1058), (1039, 1103, 1101, 1037), (1058, 1122, 1124, 1060), (1025, 1089, 1088, 1024), (1041, 1105, 1103, 1039), (1060, 1124, 1127, 1063), (1027, 1091, 1090, 1026), (1043, 1107, 1105, 1041), (1063, 1127, 1131, 1067), (1183, 1182, 1160), (1181, 1180, 1179, 1178), (1177, 1176, 1182, 1183), (1175, 1174, 1180, 1181), (1173, 1172, 1176, 1177), (1184, 1158, 1174, 1175), (1171, 1170, 1172, 1173), (1169, 1168, 1170, 1171), (1167, 1166, 1168, 1169), (1165, 1164, 1166, 1167), (1178, 1179, 1164, 1165), (1164, 1210, 1211, 1166), (1179, 1209, 1210, 1164), (1182, 1163, 1160), (1180, 1208, 1209, 1179), (1176, 1207, 1163, 1182), (1174, 1215, 1208, 1180), (1172, 1213, 1207, 1176), (1158, 1159, 1215, 1174), (1170, 1214, 1213, 1172), (1168, 1212, 1214, 1170), (1166, 1211, 1212, 1168), (1159, 1194, 1198, 1215), (1214, 1192, 1196, 1213), (1212, 1189, 1192, 1214), (1211, 1187, 1189, 1212), (1210, 1203, 1187, 1211), (1209, 1206, 1203, 1210), (1163, 1162, 1160), (1208, 1202, 1206, 1209), (1207, 1200, 1162, 1163), (1215, 1198, 1202, 1208), (1213, 1196, 1200, 1207), (1206, 1205, 1204, 1203), (1162, 1161, 1160), (1202, 1201, 1205, 1206), (1200, 1199, 1161, 1162), (1198, 1197, 1201, 1202), (1196, 1195, 1199, 1200), (1194, 1193, 1197, 1198), (1192, 1191, 1195, 1196), (1152, 1190, 1193, 1194), (1189, 1188, 1191, 1192), (1187, 1186, 1188, 1189), (1203, 1204, 1186, 1187), (1185, 1154, 1158, 1184), (1157, 1152, 1194, 1159), (1154, 1157, 1159, 1158), (1157, 1156, 1155, 1154), (1157, 1156, 1153, 1152), (1247, 1224, 1246), (1245, 1242, 1243, 1244), (1241, 1247, 1246, 1240), (1239, 1245, 1244, 1238), (1237, 1241, 1240, 1236), (1248, 1239, 1238, 1222), (1235, 1237, 1236, 1234), (1233, 1235, 1234, 1232), (1231, 1233, 1232, 1230), (1229, 1231, 1230, 1228), (1242, 1229, 1228, 1243), (1228, 1230, 1275, 1274), (1243, 1228, 1274, 1273), (1246, 1224, 1227), (1244, 1243, 1273, 1272), (1240, 1246, 1227, 1271), (1238, 1244, 1272, 1279), (1236, 1240, 1271, 1277), (1222, 1238, 1279, 1223), (1234, 1236, 1277, 1278), (1232, 1234, 1278, 1276), (1230, 1232, 1276, 1275), (1223, 1279, 1262, 1258), (1278, 1277, 1260, 1256), (1276, 1278, 1256, 1253), (1275, 1276, 1253, 1251), (1274, 1275, 1251, 1267), (1273, 1274, 1267, 1270), (1227, 1224, 1226), (1272, 1273, 1270, 1266), (1271, 1227, 1226, 1264), (1279, 1272, 1266, 1262), (1277, 1271, 1264, 1260), (1270, 1267, 1268, 1269), (1226, 1224, 1225), (1266, 1270, 1269, 1265), (1264, 1226, 1225, 1263), (1262, 1266, 1265, 1261), (1260, 1264, 1263, 1259), (1258, 1262, 1261, 1257), (1256, 1260, 1259, 1255), (1216, 1258, 1257, 1254), (1253, 1256, 1255, 1252), (1251, 1253, 1252, 1250), (1267, 1251, 1250, 1268), (1249, 1248, 1222, 1218), (1221, 1223, 1258, 1216), (1218, 1222, 1223, 1221), (1221, 1218, 1219, 1220), (1221, 1216, 1217, 1220), (1173, 1237, 1235, 1171), (1195, 1259, 1263, 1199), (1156, 1220, 1219, 1155), (1177, 1241, 1237, 1173), (1199, 1263, 1225, 1161), (1156, 1220, 1217, 1153), (1183, 1247, 1241, 1177), (1184, 1248, 1249, 1185), (1190, 1254, 1257, 1193), (1161, 1225, 1224, 1160), (1185, 1249, 1218, 1154), (1160, 1224, 1247, 1183), (1193, 1257, 1261, 1197), (1175, 1239, 1248, 1184), (1197, 1261, 1265, 1201), (1181, 1245, 1239, 1175), (1201, 1265, 1269, 1205), (1152, 1216, 1254, 1190), (1178, 1242, 1245, 1181), (1205, 1269, 1268, 1204), (1165, 1229, 1242, 1178), (1204, 1268, 1250, 1186), (1167, 1231, 1229, 1165), (1186, 1250, 1252, 1188), (1153, 1217, 1216, 1152), (1169, 1233, 1231, 1167), (1188, 1252, 1255, 1191), (1155, 1219, 1218, 1154), (1171, 1235, 1233, 1169), (1191, 1255, 1259, 1195), (1311, 1310, 1288), (1309, 1308, 1307, 1306), (1305, 1304, 1310, 1311), (1303, 1302, 1308, 1309), (1301, 1300, 1304, 1305), (1312, 1286, 1302, 1303), (1299, 1298, 1300, 1301), (1297, 1296, 1298, 1299), (1295, 1294, 1296, 1297), (1293, 1292, 1294, 1295), (1306, 1307, 1292, 1293), (1292, 1338, 1339, 1294), (1307, 1337, 1338, 1292), (1310, 1291, 1288), (1308, 1336, 1337, 1307), (1304, 1335, 1291, 1310), (1302, 1343, 1336, 1308), (1300, 1341, 1335, 1304), (1286, 1287, 1343, 1302), (1298, 1342, 1341, 1300), (1296, 1340, 1342, 1298), (1294, 1339, 1340, 1296), (1287, 1322, 1326, 1343), (1342, 1320, 1324, 1341), (1340, 1317, 1320, 1342), (1339, 1315, 1317, 1340), (1338, 1331, 1315, 1339), (1337, 1334, 1331, 1338), (1291, 1290, 1288), (1336, 1330, 1334, 1337), (1335, 1328, 1290, 1291), (1343, 1326, 1330, 1336), (1341, 1324, 1328, 1335), (1334, 1333, 1332, 1331), (1290, 1289, 1288), (1330, 1329, 1333, 1334), (1328, 1327, 1289, 1290), (1326, 1325, 1329, 1330), (1324, 1323, 1327, 1328), (1322, 1321, 1325, 1326), (1320, 1319, 1323, 1324), (1280, 1318, 1321, 1322), (1317, 1316, 1319, 1320), (1315, 1314, 1316, 1317), (1331, 1332, 1314, 1315), (1313, 1282, 1286, 1312), (1285, 1280, 1322, 1287), (1282, 1285, 1287, 1286), (1285, 1284, 1283, 1282), (1285, 1284, 1281, 1280), (1375, 1352, 1374), (1373, 1370, 1371, 1372), (1369, 1375, 1374, 1368), (1367, 1373, 1372, 1366), (1365, 1369, 1368, 1364), (1376, 1367, 1366, 1350), (1363, 1365, 1364, 1362), (1361, 1363, 1362, 1360), (1359, 1361, 1360, 1358), (1357, 1359, 1358, 1356), (1370, 1357, 1356, 1371), (1356, 1358, 1403, 1402), (1371, 1356, 1402, 1401), (1374, 1352, 1355), (1372, 1371, 1401, 1400), (1368, 1374, 1355, 1399), (1366, 1372, 1400, 1407), (1364, 1368, 1399, 1405), (1350, 1366, 1407, 1351), (1362, 1364, 1405, 1406), (1360, 1362, 1406, 1404), (1358, 1360, 1404, 1403), (1351, 1407, 1390, 1386), (1406, 1405, 1388, 1384), (1404, 1406, 1384, 1381), (1403, 1404, 1381, 1379), (1402, 1403, 1379, 1395), (1401, 1402, 1395, 1398), (1355, 1352, 1354), (1400, 1401, 1398, 1394), (1399, 1355, 1354, 1392), (1407, 1400, 1394, 1390), (1405, 1399, 1392, 1388), (1398, 1395, 1396, 1397), (1354, 1352, 1353), (1394, 1398, 1397, 1393), (1392, 1354, 1353, 1391), (1390, 1394, 1393, 1389), (1388, 1392, 1391, 1387), (1386, 1390, 1389, 1385), (1384, 1388, 1387, 1383), (1344, 1386, 1385, 1382), (1381, 1384, 1383, 1380), (1379, 1381, 1380, 1378), (1395, 1379, 1378, 1396), (1377, 1376, 1350, 1346), (1349, 1351, 1386, 1344), (1346, 1350, 1351, 1349), (1349, 1346, 1347, 1348), (1349, 1344, 1345, 1348), (1301, 1365, 1363, 1299), (1323, 1387, 1391, 1327), (1284, 1348, 1347, 1283), (1305, 1369, 1365, 1301), (1327, 1391, 1353, 1289), (1284, 1348, 1345, 1281), (1311, 1375, 1369, 1305), (1312, 1376, 1377, 1313), (1318, 1382, 1385, 1321), (1289, 1353, 1352, 1288), (1313, 1377, 1346, 1282), (1288, 1352, 1375, 1311), (1321, 1385, 1389, 1325), (1303, 1367, 1376, 1312), (1325, 1389, 1393, 1329), (1309, 1373, 1367, 1303), (1329, 1393, 1397, 1333), (1280, 1344, 1382, 1318), (1306, 1370, 1373, 1309), (1333, 1397, 1396, 1332), (1293, 1357, 1370, 1306), (1332, 1396, 1378, 1314), (1295, 1359, 1357, 1293), (1314, 1378, 1380, 1316), (1281, 1345, 1344, 1280), (1297, 1361, 1359, 1295), (1316, 1380, 1383, 1319), (1283, 1347, 1346, 1282), (1299, 1363, 1361, 1297), (1319, 1383, 1387, 1323), (1439, 1416, 1438), (1437, 1434, 1435, 1436), (1433, 1439, 1438, 1432), (1431, 1437, 1436, 1430), (1429, 1433, 1432, 1428), (1440, 1431, 1430, 1414), (1427, 1429, 1428, 1426), (1425, 1427, 1426, 1424), (1423, 1425, 1424, 1422), (1421, 1423, 1422, 1420), (1434, 1421, 1420, 1435), (1420, 1422, 1467, 1466), (1435, 1420, 1466, 1465), (1438, 1416, 1419), (1436, 1435, 1465, 1464), (1432, 1438, 1419, 1463), (1430, 1436, 1464, 1471), (1428, 1432, 1463, 1469), (1414, 1430, 1471, 1415), (1426, 1428, 1469, 1470), (1424, 1426, 1470, 1468), (1422, 1424, 1468, 1467), (1415, 1471, 1454, 1450), (1470, 1469, 1452, 1448), (1468, 1470, 1448, 1445), (1467, 1468, 1445, 1443), (1466, 1467, 1443, 1459), (1465, 1466, 1459, 1462), (1419, 1416, 1418), (1464, 1465, 1462, 1458), (1463, 1419, 1418, 1456), (1471, 1464, 1458, 1454), (1469, 1463, 1456, 1452), (1462, 1459, 1460, 1461), (1418, 1416, 1417), (1458, 1462, 1461, 1457), (1456, 1418, 1417, 1455), (1454, 1458, 1457, 1453), (1452, 1456, 1455, 1451), (1450, 1454, 1453, 1449), (1448, 1452, 1451, 1447), (1408, 1450, 1449, 1446), (1445, 1448, 1447, 1444), (1443, 1445, 1444, 1442), (1459, 1443, 1442, 1460), (1441, 1440, 1414, 1410), (1413, 1415, 1450, 1408), (1410, 1414, 1415, 1413), (1413, 1410, 1411, 1412), (1413, 1408, 1409, 1412), (1503, 1502, 1480), (1501, 1500, 1499, 1498), (1497, 1496, 1502, 1503), (1495, 1494, 1500, 1501), (1493, 1492, 1496, 1497), (1504, 1478, 1494, 1495), (1491, 1490, 1492, 1493), (1489, 1488, 1490, 1491), (1487, 1486, 1488, 1489), (1485, 1484, 1486, 1487), (1498, 1499, 1484, 1485), (1484, 1530, 1531, 1486), (1499, 1529, 1530, 1484), (1502, 1483, 1480), (1500, 1528, 1529, 1499), (1496, 1527, 1483, 1502), (1494, 1535, 1528, 1500), (1492, 1533, 1527, 1496), (1478, 1479, 1535, 1494), (1490, 1534, 1533, 1492), (1488, 1532, 1534, 1490), (1486, 1531, 1532, 1488), (1479, 1514, 1518, 1535), (1534, 1512, 1516, 1533), (1532, 1509, 1512, 1534), (1531, 1507, 1509, 1532), (1530, 1523, 1507, 1531), (1529, 1526, 1523, 1530), (1483, 1482, 1480), (1528, 1522, 1526, 1529), (1527, 1520, 1482, 1483), (1535, 1518, 1522, 1528), (1533, 1516, 1520, 1527), (1526, 1525, 1524, 1523), (1482, 1481, 1480), (1522, 1521, 1525, 1526), (1520, 1519, 1481, 1482), (1518, 1517, 1521, 1522), (1516, 1515, 1519, 1520), (1514, 1513, 1517, 1518), (1512, 1511, 1515, 1516), (1472, 1510, 1513, 1514), (1509, 1508, 1511, 1512), (1507, 1506, 1508, 1509), (1523, 1524, 1506, 1507), (1505, 1474, 1478, 1504), (1477, 1472, 1514, 1479), (1474, 1477, 1479, 1478), (1477, 1476, 1475, 1474), (1477, 1476, 1473, 1472), (1429, 1427, 1491, 1493), (1451, 1455, 1519, 1515), (1412, 1411, 1475, 1476), (1433, 1429, 1493, 1497), (1455, 1417, 1481, 1519), (1412, 1409, 1473, 1476), (1439, 1433, 1497, 1503), (1440, 1441, 1505, 1504), (1446, 1449, 1513, 1510), (1417, 1416, 1480, 1481), (1441, 1410, 1474, 1505), (1416, 1439, 1503, 1480), (1449, 1453, 1517, 1513), (1431, 1440, 1504, 1495), (1453, 1457, 1521, 1517), (1437, 1431, 1495, 1501), (1457, 1461, 1525, 1521), (1408, 1446, 1510, 1472), (1434, 1437, 1501, 1498), (1461, 1460, 1524, 1525), (1421, 1434, 1498, 1485), (1460, 1442, 1506, 1524), (1423, 1421, 1485, 1487), (1442, 1444, 1508, 1506), (1409, 1408, 1472, 1473), (1425, 1423, 1487, 1489), (1444, 1447, 1511, 1508), (1411, 1410, 1474, 1475), (1427, 1425, 1489, 1491), (1447, 1451, 1515, 1511)])
me_sphere.polygons.foreach_set('use_smooth', [True] * 1560)
me_sphere.use_remesh_preserve_volume = False
me_sphere.use_remesh_preserve_attributes = False
me_sphere.use_mirror_vertex_groups = False
me_sphere.update()

# ---- objects
ob_sphere = bpy.data.objects.new('Sphere', me_sphere)

# ---- transforms, parenting, visibility, modifiers, constraints
ob_sphere.location = (0.0, 0.0, 0.9482)
ob_sphere.lineart.crease_threshold = 0.0

# ---- collection membership
col_collection_1.objects.link(ob_sphere)

# ---- scene / render settings (as saved in the file)
scene.frame_start = 1; scene.frame_end = 250; scene.frame_set(1)
scene.render.engine = 'BLENDER_EEVEE_NEXT'
scene.render.resolution_percentage = 50
scene.render.dither_intensity = 0.0
scene.cycles.use_denoising = False
scene.cycles.samples = 128
scene.cycles.sampling_pattern = 'TABULATED_SOBOL'
scene.cycles.light_sampling_threshold = 0.0
scene.cycles.use_adaptive_sampling = False
scene.cycles.use_light_tree = False
scene.cycles.blur_glossy = 0.0
scene.cycles.sample_clamp_indirect = 0.0
scene.view_settings.view_transform = 'Standard'
bpy.context.view_layer.update()

# ---- added for rendering (the .blend has no active camera and no usable light): camera, sun
cam_auto = bpy.data.cameras.new('AutoCamera')
cam_auto.lens = 50.0
cam_auto.sensor_width = 36.0
cam_auto.clip_end = 1000.0
ob_auto_camera = bpy.data.objects.new('AutoCamera', cam_auto)
scene.collection.objects.link(ob_auto_camera)
ob_auto_camera.location = (2.46944, -1.86505, 3.3704)
ob_auto_camera.rotation_euler = (1.09748, -7.21219e-08, 0.694738)
scene.camera = ob_auto_camera
light_auto_sun = bpy.data.lights.new('AutoSun', 'SUN')
light_auto_sun.energy = 3.0
light_auto_sun.angle = 0.0523599
ob_auto_sun = bpy.data.objects.new('AutoSun', light_auto_sun)
scene.collection.objects.link(ob_auto_sun)
ob_auto_sun.rotation_euler = (0.872665, 0.174533, 0.523599)
bpy.context.view_layer.update()

